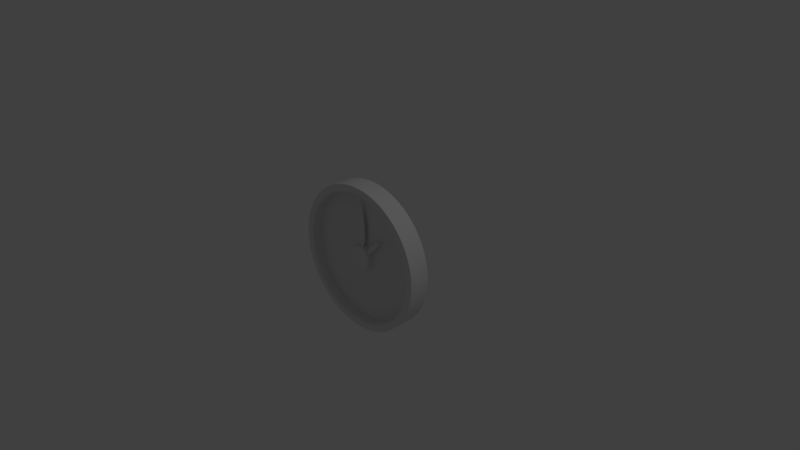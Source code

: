 # Source: laikrodis.blend  (saved by Blender 2.79.0; exported with 4.5.12 LTS)
import bpy
from mathutils import Matrix  # noqa: F401  (used for matrix-valued properties, if any)

bpy.ops.wm.read_factory_settings(use_empty=True)
scene = bpy.context.scene
scene.name = 'Scene'

# ---- collections
col_collection_1 = bpy.data.collections.new('Collection 1'); scene.collection.children.link(col_collection_1)

# ---- world
world_world = bpy.data.worlds.new('World'); scene.world = world_world
world_world.color = (0.05088, 0.05088, 0.05088)
world_world.use_sun_shadow = False
world_world.sun_shadow_jitter_overblur = 0.0
world_world.cycles.sampling_method = 'MANUAL'

# ---- cameras
cam_camera = bpy.data.cameras.new('Camera')
cam_camera.clip_end = 100.0
cam_camera.lens = 35.0
cam_camera.sensor_width = 32.0
cam_camera.sensor_height = 18.0
cam_camera.ortho_scale = 7.314
cam_camera.dof.focus_distance = 0.0

# ---- lights
light_lamp = bpy.data.lights.new('Lamp', 'POINT')
light_lamp.transmission_factor = 0.0
light_lamp.cutoff_distance = 30.0
light_lamp.energy = 100.0
light_lamp.shadow_buffer_clip_start = 1.001
light_lamp.shadow_soft_size = 0.1
light_lamp.shadow_maximum_resolution = 0.006
light_lamp.use_absolute_resolution = True

# ---- meshes
me_cube_001 = bpy.data.meshes.new('Cube.001')
me_cube_001.from_pydata([(-0.3431, -1.0, -1.0), (-1.0, -1.0, -0.03011), (-0.3431, 1.0, -1.0), (-1.0, 1.0, -0.03011), (0.3431, -1.0, -1.0), (1.0, -1.0, -0.03011), (0.3431, 1.0, -1.0), (1.0, 1.0, -0.03011), (0.0, 1.0, -1.0), (0.0, 1.0, 1.0), (0.0, -1.0, -1.0), (0.0, -1.0, 1.0), (-1.0, -1.0, -0.583), (-1.0, 1.0, -0.583), (1.0, 1.0, -0.583), (1.0, -1.0, -0.583), (0.0, -1.0, -0.1402), (0.0, 1.0, -0.1402)], [], [(12, 1, 3, 13), (17, 9, 7, 14), (14, 7, 5, 15), (16, 11, 1, 12), (8, 6, 4, 10), (9, 3, 1, 11), (7, 9, 11, 5), (2, 8, 10, 0), (15, 5, 11, 16), (13, 3, 9, 17), (2, 13, 17, 8), (4, 15, 16, 10), (10, 16, 12, 0), (6, 14, 15, 4), (8, 17, 14, 6), (0, 12, 13, 2)])
me_cube_001.use_remesh_preserve_volume = False
me_cube_001.use_remesh_preserve_attributes = False
me_cube_001.use_mirror_vertex_groups = False
me_cube_001.update()
me_cylinder_001 = bpy.data.meshes.new('Cylinder.001')
me_cylinder_001.from_pydata([(0.0, 1.0, -1.0), (0.0, 1.0, 1.0), (0.1951, 0.9808, -1.0), (0.1951, 0.9808, 1.0), (0.3827, 0.9239, -1.0), (0.3827, 0.9239, 1.0), (0.5556, 0.8315, -1.0), (0.5556, 0.8315, 1.0), (0.7071, 0.7071, -1.0), (0.7071, 0.7071, 1.0), (0.8315, 0.5556, -1.0), (0.8315, 0.5556, 1.0), (0.9239, 0.3827, -1.0), (0.9239, 0.3827, 1.0), (0.9808, 0.1951, -1.0), (0.9808, 0.1951, 1.0), (1.0, 7.55e-08, -1.0), (1.0, 7.55e-08, 1.0), (0.9808, -0.1951, -1.0), (0.9808, -0.1951, 1.0), (0.9239, -0.3827, -1.0), (0.9239, -0.3827, 1.0), (0.8315, -0.5556, -1.0), (0.8315, -0.5556, 1.0), (0.7071, -0.7071, -1.0), (0.7071, -0.7071, 1.0), (0.5556, -0.8315, -1.0), (0.5556, -0.8315, 1.0), (0.3827, -0.9239, -1.0), (0.3827, -0.9239, 1.0), (0.1951, -0.9808, -1.0), (0.1951, -0.9808, 1.0), (-3.258e-07, -1.0, -1.0), (-3.258e-07, -1.0, 1.0), (-0.1951, -0.9808, -1.0), (-0.1951, -0.9808, 1.0), (-0.3827, -0.9239, -1.0), (-0.3827, -0.9239, 1.0), (-0.5556, -0.8315, -1.0), (-0.5556, -0.8315, 1.0), (-0.7071, -0.7071, -1.0), (-0.7071, -0.7071, 1.0), (-0.8315, -0.5556, -1.0), (-0.8315, -0.5556, 1.0), (-0.9239, -0.3827, -1.0), (-0.9239, -0.3827, 1.0), (-0.9808, -0.1951, -1.0), (-0.9808, -0.1951, 1.0), (-1.0, 9.656e-07, -1.0), (-1.0, 9.656e-07, 1.0), (-0.9808, 0.1951, -1.0), (-0.9808, 0.1951, 1.0), (-0.9239, 0.3827, -1.0), (-0.9239, 0.3827, 1.0), (-0.8315, 0.5556, -1.0), (-0.8315, 0.5556, 1.0), (-0.7071, 0.7071, -1.0), (-0.7071, 0.7071, 1.0), (-0.5556, 0.8315, -1.0), (-0.5556, 0.8315, 1.0), (-0.3827, 0.9239, -1.0), (-0.3827, 0.9239, 1.0), (-0.1951, 0.9808, -1.0), (-0.1951, 0.9808, 1.0)], [], [(0, 1, 3, 2), (2, 3, 5, 4), (4, 5, 7, 6), (6, 7, 9, 8), (8, 9, 11, 10), (10, 11, 13, 12), (12, 13, 15, 14), (14, 15, 17, 16), (16, 17, 19, 18), (18, 19, 21, 20), (20, 21, 23, 22), (22, 23, 25, 24), (24, 25, 27, 26), (26, 27, 29, 28), (28, 29, 31, 30), (30, 31, 33, 32), (32, 33, 35, 34), (34, 35, 37, 36), (36, 37, 39, 38), (38, 39, 41, 40), (40, 41, 43, 42), (42, 43, 45, 44), (44, 45, 47, 46), (46, 47, 49, 48), (48, 49, 51, 50), (50, 51, 53, 52), (52, 53, 55, 54), (54, 55, 57, 56), (56, 57, 59, 58), (58, 59, 61, 60), (3, 1, 63, 61, 59, 57, 55, 53, 51, 49, 47, 45, 43, 41, 39, 37, 35, 33, 31, 29, 27, 25, 23, 21, 19, 17, 15, 13, 11, 9, 7, 5), (60, 61, 63, 62), (62, 63, 1, 0), (0, 2, 4, 6, 8, 10, 12, 14, 16, 18, 20, 22, 24, 26, 28, 30, 32, 34, 36, 38, 40, 42, 44, 46, 48, 50, 52, 54, 56, 58, 60, 62)])
_k = {(0, 2): 1.0, (1, 3): 1.0, (2, 4): 1.0, (3, 5): 1.0, (4, 6): 1.0, (5, 7): 1.0, (6, 8): 1.0, (7, 9): 1.0, (8, 10): 1.0, (9, 11): 1.0, (10, 12): 1.0, (11, 13): 1.0, (12, 14): 1.0, (13, 15): 1.0, (14, 16): 1.0, (15, 17): 1.0, (16, 18): 1.0, (17, 19): 1.0, (18, 20): 1.0, (19, 21): 1.0, (20, 22): 1.0, (21, 23): 1.0, (22, 24): 1.0, (23, 25): 1.0, (24, 26): 1.0, (25, 27): 1.0, (26, 28): 1.0, (27, 29): 1.0, (28, 30): 1.0, (29, 31): 1.0, (30, 32): 1.0, (31, 33): 1.0, (32, 34): 1.0, (33, 35): 1.0, (34, 36): 1.0, (35, 37): 1.0, (36, 38): 1.0, (37, 39): 1.0, (38, 40): 1.0, (39, 41): 1.0, (40, 42): 1.0, (41, 43): 1.0, (42, 44): 1.0, (43, 45): 1.0, (44, 46): 1.0, (45, 47): 1.0, (46, 48): 1.0, (47, 49): 1.0, (48, 50): 1.0, (49, 51): 1.0, (50, 52): 1.0, (51, 53): 1.0, (52, 54): 1.0, (53, 55): 1.0, (54, 56): 1.0, (55, 57): 1.0, (56, 58): 1.0, (57, 59): 1.0, (58, 60): 1.0, (59, 61): 1.0, (60, 62): 1.0, (61, 63): 1.0, (0, 62): 1.0, (1, 63): 1.0}
me_cylinder_001.attributes.new('crease_edge', 'FLOAT', 'EDGE').data.foreach_set('value', [_k.get((min(e.vertices), max(e.vertices)), 0.0) for e in me_cylinder_001.edges])
me_cylinder_001.use_remesh_preserve_volume = False
me_cylinder_001.use_remesh_preserve_attributes = False
me_cylinder_001.use_mirror_vertex_groups = False
me_cylinder_001.update()
me_cylinder = bpy.data.meshes.new('Cylinder')
me_cylinder.from_pydata([(0.08789, 0.8923, 0.795), (0.044, 0.8956, 0.795), (0.1316, 0.887, 0.795), (0.2603, 0.8581, 0.795), (0.2179, 0.8698, 0.795), (0.3021, 0.8442, 0.795), (0.4227, 0.7908, 0.795), (0.3834, 0.8106, 0.795), (0.461, 0.7691, 0.795), (0.5688, 0.6931, 0.795), (0.5341, 0.7202, 0.795), (0.6022, 0.6644, 0.795), (0.6931, 0.5688, 0.795), (0.6644, 0.6022, 0.795), (0.7202, 0.5341, 0.795), (0.7908, 0.4227, 0.795), (0.7691, 0.461, 0.795), (0.8106, 0.3834, 0.795), (0.8581, 0.2603, 0.795), (0.8442, 0.3021, 0.795), (0.8698, 0.2179, 0.795), (0.8923, 0.08789, 0.795), (0.887, 0.1316, 0.795), (0.8956, 0.044, 0.795), (0.8923, -0.08789, 0.795), (0.8956, -0.044, 0.795), (0.887, -0.1316, 0.795), (0.8581, -0.2603, 0.795), (0.8698, -0.2179, 0.795), (0.8442, -0.3021, 0.795), (0.7908, -0.4227, 0.795), (0.8106, -0.3834, 0.795), (0.7691, -0.461, 0.795), (0.6931, -0.5688, 0.795), (0.7202, -0.5341, 0.795), (0.6644, -0.6022, 0.795), (0.5688, -0.6931, 0.795), (0.6022, -0.6644, 0.795), (0.5341, -0.7202, 0.795), (0.4227, -0.7908, 0.795), (0.461, -0.7691, 0.795), (0.3834, -0.8106, 0.795), (0.2603, -0.8581, 0.795), (0.3021, -0.8442, 0.795), (0.2179, -0.8698, 0.795), (0.08789, -0.8923, 0.795), (0.1316, -0.887, 0.795), (0.044, -0.8956, 0.795), (-0.08789, -0.8923, 0.795), (-0.044, -0.8956, 0.795), (-0.1316, -0.887, 0.795), (-0.2603, -0.8581, 0.795), (-0.2179, -0.8698, 0.795), (-0.3021, -0.8442, 0.795), (-0.4227, -0.7908, 0.795), (-0.3834, -0.8106, 0.795), (-0.461, -0.7691, 0.795), (-0.5688, -0.6931, 0.795), (-0.5341, -0.7202, 0.795), (-0.6022, -0.6644, 0.795), (-0.6931, -0.5688, 0.795), (-0.6644, -0.6022, 0.795), (-0.7202, -0.5341, 0.795), (-0.7908, -0.4227, 0.795), (-0.7691, -0.461, 0.795), (-0.8106, -0.3834, 0.795), (-0.8581, -0.2603, 0.795), (-0.8443, -0.3021, 0.795), (-0.8698, -0.2179, 0.795), (-0.8923, -0.08789, 0.795), (-0.887, -0.1316, 0.795), (-0.8956, -0.044, 0.795), (-0.8923, 0.08789, 0.795), (-0.8956, 0.044, 0.795), (-0.887, 0.1316, 0.795), (-0.8581, 0.2603, 0.795), (-0.8698, 0.2179, 0.795), (-0.8442, 0.3021, 0.795), (-0.7908, 0.4227, 0.795), (-0.8106, 0.3834, 0.795), (-0.7691, 0.461, 0.795), (-0.6931, 0.5688, 0.795), (-0.7202, 0.5341, 0.795), (-0.6644, 0.6022, 0.795), (-0.5688, 0.6931, 0.795), (-0.6022, 0.6644, 0.795), (-0.5341, 0.7202, 0.795), (-0.4227, 0.7908, 0.795), (-0.461, 0.7691, 0.795), (-0.3834, 0.8106, 0.795), (-0.2603, 0.8581, 0.795), (-0.3021, 0.8443, 0.795), (-0.2179, 0.8698, 0.795), (-0.08789, 0.8923, 0.795), (-0.1316, 0.887, 0.795), (-0.044, 0.8956, 0.795), (1.054e-07, 2.695e-07, 0.3439), (0.05473, 0.5557, 0.3439), (0.1621, 0.5343, 0.3439), (0.2632, 0.4925, 0.3439), (0.3542, 0.4316, 0.3439), (0.4316, 0.3542, 0.3439), (0.4925, 0.2632, 0.3439), (0.5343, 0.1621, 0.3439), (0.5557, 0.05473, 0.3439), (0.5557, -0.05473, 0.3439), (0.5343, -0.1621, 0.3439), (0.4925, -0.2632, 0.3439), (0.4316, -0.3542, 0.3439), (0.3542, -0.4316, 0.3439), (0.2632, -0.4925, 0.3439), (0.1621, -0.5343, 0.3439), (0.05473, -0.5557, 0.3439), (-0.05473, -0.5557, 0.3439), (-0.1621, -0.5343, 0.3439), (-0.2632, -0.4925, 0.3439), (-0.3542, -0.4316, 0.3439), (-0.4316, -0.3542, 0.3439), (-0.4925, -0.2632, 0.3439), (-0.5343, -0.1621, 0.3439), (-0.5557, -0.05473, 0.3439), (-0.5557, 0.05473, 0.3439), (-0.5343, 0.1621, 0.3439), (-0.4925, 0.2632, 0.3439), (-0.4316, 0.3542, 0.3439), (-0.3542, 0.4316, 0.3439), (-0.2632, 0.4925, 0.3439), (-0.1621, 0.5343, 0.3439), (-0.05473, 0.5557, 0.3439), (2.386e-07, 0.6711, 0.3439), (0.1309, 0.6583, 0.3439), (0.2568, 0.6201, 0.3439), (0.3729, 0.558, 0.3439), (0.4746, 0.4746, 0.3439), (0.558, 0.3729, 0.3439), (0.6201, 0.2568, 0.3439), (0.6583, 0.1309, 0.3439), (0.6711, 1.254e-07, 0.3439), (0.6583, -0.1309, 0.3439), (0.6201, -0.2568, 0.3439), (0.558, -0.3729, 0.3439), (0.4746, -0.4746, 0.3439), (0.3729, -0.558, 0.3439), (0.2568, -0.6201, 0.3439), (0.1309, -0.6583, 0.3439), (-1.932e-07, -0.6711, 0.3439), (-0.1309, -0.6583, 0.3439), (-0.2568, -0.6201, 0.3439), (-0.3729, -0.558, 0.3439), (-0.4746, -0.4746, 0.3439), (-0.558, -0.3729, 0.3439), (-0.6201, -0.2568, 0.3439), (-0.6583, -0.1309, 0.3439), (-0.6711, 7.236e-07, 0.3439), (-0.6583, 0.1309, 0.3439), (-0.6201, 0.2568, 0.3439), (-0.558, 0.3729, 0.3439), (-0.4746, 0.4746, 0.3439), (-0.3729, 0.558, 0.3439), (-0.2568, 0.6201, 0.3439), (-0.1309, 0.6583, 0.3439), (0.044, 0.8956, 0.3439), (0.08789, 0.8923, 0.3439), (0.1316, 0.887, 0.3439), (2.126e-07, 0.8967, 0.795), (0.1749, 0.8794, 0.795), (0.2179, 0.8698, 0.3439), (0.2603, 0.8581, 0.3439), (0.3021, 0.8442, 0.3439), (0.3431, 0.8284, 0.795), (0.3834, 0.8106, 0.3439), (0.4227, 0.7908, 0.3439), (0.461, 0.7691, 0.3439), (0.4982, 0.7456, 0.795), (0.5341, 0.7202, 0.3439), (0.5688, 0.6931, 0.3439), (0.6022, 0.6644, 0.3439), (0.634, 0.634, 0.795), (0.6644, 0.6022, 0.3439), (0.6931, 0.5688, 0.3439), (0.7202, 0.5341, 0.3439), (0.7456, 0.4982, 0.795), (0.7691, 0.461, 0.3439), (0.7908, 0.4227, 0.3439), (0.8106, 0.3834, 0.3439), (0.8284, 0.3431, 0.795), (0.8442, 0.3021, 0.3439), (0.8581, 0.2603, 0.3439), (0.8698, 0.2179, 0.3439), (0.8794, 0.1749, 0.795), (0.887, 0.1316, 0.3439), (0.8923, 0.08789, 0.3439), (0.8956, 0.044, 0.3439), (0.8967, 8.008e-08, 0.795), (0.8956, -0.044, 0.3439), (0.8923, -0.08789, 0.3439), (0.887, -0.1316, 0.3439), (0.8794, -0.1749, 0.795), (0.8698, -0.2179, 0.3439), (0.8581, -0.2603, 0.3439), (0.8442, -0.3021, 0.3439), (0.8284, -0.3431, 0.795), (0.8106, -0.3834, 0.3439), (0.7908, -0.4227, 0.3439), (0.7691, -0.461, 0.3439), (0.7456, -0.4982, 0.795), (0.7202, -0.5341, 0.3439), (0.6931, -0.5688, 0.3439), (0.6644, -0.6022, 0.3439), (0.634, -0.634, 0.795), (0.6022, -0.6644, 0.3439), (0.5688, -0.6931, 0.3439), (0.5341, -0.7202, 0.3439), (0.4982, -0.7456, 0.795), (0.461, -0.7691, 0.3439), (0.4227, -0.7908, 0.3439), (0.3834, -0.8106, 0.3439), (0.3431, -0.8284, 0.795), (0.3021, -0.8442, 0.3439), (0.2603, -0.8581, 0.3439), (0.2179, -0.8698, 0.3439), (0.1749, -0.8794, 0.795), (0.1316, -0.887, 0.3439), (0.08789, -0.8923, 0.3439), (0.044, -0.8956, 0.3439), (-2.924e-07, -0.8967, 0.795), (-0.044, -0.8956, 0.3439), (-0.08789, -0.8923, 0.3439), (-0.1316, -0.887, 0.3439), (-0.1749, -0.8794, 0.795), (-0.2179, -0.8698, 0.3439), (-0.2603, -0.8581, 0.3439), (-0.3021, -0.8442, 0.3439), (-0.3431, -0.8284, 0.795), (-0.3834, -0.8106, 0.3439), (-0.4227, -0.7908, 0.3439), (-0.461, -0.7691, 0.3439), (-0.4982, -0.7456, 0.795), (-0.5341, -0.7202, 0.3439), (-0.5688, -0.6931, 0.3439), (-0.6022, -0.6644, 0.3439), (-0.634, -0.634, 0.795), (-0.6644, -0.6022, 0.3439), (-0.6931, -0.5688, 0.3439), (-0.7202, -0.5341, 0.3439), (-0.7456, -0.4982, 0.795), (-0.7691, -0.461, 0.3439), (-0.7908, -0.4227, 0.3439), (-0.8106, -0.3834, 0.3439), (-0.8284, -0.3431, 0.795), (-0.8443, -0.3021, 0.3439), (-0.8581, -0.2603, 0.3439), (-0.8698, -0.2179, 0.3439), (-0.8794, -0.1749, 0.795), (-0.887, -0.1316, 0.3439), (-0.8923, -0.08789, 0.3439), (-0.8956, -0.044, 0.3439), (-0.8967, 8.748e-07, 0.795), (-0.8956, 0.044, 0.3439), (-0.8923, 0.08789, 0.3439), (-0.887, 0.1316, 0.3439), (-0.8794, 0.1749, 0.795), (-0.8698, 0.2179, 0.3439), (-0.8581, 0.2603, 0.3439), (-0.8442, 0.3021, 0.3439), (-0.8284, 0.3431, 0.795), (-0.8106, 0.3834, 0.3439), (-0.7908, 0.4227, 0.3439), (-0.7691, 0.461, 0.3439), (-0.7456, 0.4982, 0.795), (-0.7202, 0.5341, 0.3439), (-0.6931, 0.5688, 0.3439), (-0.6644, 0.6022, 0.3439), (-0.634, 0.634, 0.795), (-0.6022, 0.6644, 0.3439), (-0.5688, 0.6931, 0.3439), (-0.5341, 0.7202, 0.3439), (-0.4982, 0.7456, 0.795), (-0.461, 0.7691, 0.3439), (-0.4227, 0.7908, 0.3439), (-0.3834, 0.8106, 0.3439), (-0.3431, 0.8284, 0.795), (-0.3021, 0.8443, 0.3439), (-0.2603, 0.8581, 0.3439), (-0.2179, 0.8698, 0.3439), (-0.1749, 0.8794, 0.795), (-0.1316, 0.887, 0.3439), (-0.08789, 0.8923, 0.3439), (-0.044, 0.8956, 0.3439), (2.121e-07, 0.8967, 0.3439), (0.1749, 0.8794, 0.3439), (0.3431, 0.8284, 0.3439), (0.4982, 0.7456, 0.3439), (0.634, 0.634, 0.3439), (0.7456, 0.4982, 0.3439), (0.8284, 0.3431, 0.3439), (0.8794, 0.1749, 0.3439), (0.8967, 7.89e-08, 0.3439), (0.8794, -0.1749, 0.3439), (0.8284, -0.3431, 0.3439), (0.7456, -0.4982, 0.3439), (0.634, -0.634, 0.3439), (0.4982, -0.7456, 0.3439), (0.3431, -0.8284, 0.3439), (0.1749, -0.8794, 0.3439), (-2.926e-07, -0.8967, 0.3439), (-0.1749, -0.8794, 0.3439), (-0.3431, -0.8284, 0.3439), (-0.4982, -0.7456, 0.3439), (-0.634, -0.634, 0.3439), (-0.7456, -0.4982, 0.3439), (-0.8284, -0.3431, 0.3439), (-0.8794, -0.1749, 0.3439), (-0.8967, 8.771e-07, 0.3439), (-0.8794, 0.1749, 0.3439), (-0.8284, 0.3431, 0.3439), (-0.7456, 0.4982, 0.3439), (-0.634, 0.634, 0.3439), (-0.4982, 0.7456, 0.3439), (-0.3431, 0.8284, 0.3439), (-0.1749, 0.8794, 0.3439), (0.09743, 0.9892, 0.3305), (0.04877, 0.9928, 0.3305), (0.09743, 0.9892, 0.6652), (0.1458, 0.9832, 0.3305), (0.09743, 0.9892, -0.004316), (0.04877, 0.9928, -0.004316), (0.04877, 0.9928, 0.6652), (0.1458, 0.9832, 0.6652), (0.1458, 0.9832, -0.004316), (0.2885, 0.9512, 0.3305), (0.2415, 0.9642, 0.3305), (0.2885, 0.9512, 0.6652), (0.3349, 0.9359, 0.3305), (0.2885, 0.9512, -0.004316), (0.2415, 0.9642, -0.004316), (0.2415, 0.9642, 0.6652), (0.3349, 0.9359, 0.6652), (0.3349, 0.9359, -0.004316), (0.4686, 0.8766, 0.3305), (0.425, 0.8986, 0.3305), (0.4686, 0.8766, 0.6652), (0.511, 0.8526, 0.3305), (0.4686, 0.8766, -0.004316), (0.425, 0.8986, -0.004316), (0.425, 0.8986, 0.6652), (0.511, 0.8526, 0.6652), (0.511, 0.8526, -0.004316), (0.6306, 0.7684, 0.3305), (0.5921, 0.7984, 0.3305), (0.6306, 0.7684, 0.6652), (0.6675, 0.7365, 0.3305), (0.6306, 0.7684, -0.004316), (0.5921, 0.7984, -0.004316), (0.5921, 0.7984, 0.6652), (0.6675, 0.7365, 0.6652), (0.6675, 0.7365, -0.004316), (0.7684, 0.6306, 0.3305), (0.7365, 0.6675, 0.3305), (0.7684, 0.6306, 0.6652), (0.7984, 0.5921, 0.3305), (0.7684, 0.6306, -0.004316), (0.7365, 0.6675, -0.004316), (0.7365, 0.6675, 0.6652), (0.7984, 0.5921, 0.6652), (0.7984, 0.5921, -0.004316), (0.8766, 0.4686, 0.3305), (0.8526, 0.511, 0.3305), (0.8766, 0.4686, 0.6652), (0.8986, 0.425, 0.3305), (0.8766, 0.4686, -0.004316), (0.8526, 0.511, -0.004316), (0.8526, 0.511, 0.6652), (0.8986, 0.425, 0.6652), (0.8986, 0.425, -0.004316), (0.9512, 0.2885, 0.3305), (0.9359, 0.3349, 0.3305), (0.9512, 0.2885, 0.6652), (0.9642, 0.2415, 0.3305), (0.9512, 0.2885, -0.004316), (0.9359, 0.3349, -0.004316), (0.9359, 0.3349, 0.6652), (0.9642, 0.2415, 0.6652), (0.9642, 0.2415, -0.004316), (0.9892, 0.09743, 0.3305), (0.9832, 0.1458, 0.3305), (0.9892, 0.09743, 0.6652), (0.9928, 0.04877, 0.3305), (0.9892, 0.09743, -0.004316), (0.9832, 0.1458, -0.004316), (0.9832, 0.1458, 0.6652), (0.9928, 0.04877, 0.6652), (0.9928, 0.04877, -0.004316), (0.9892, -0.09743, 0.3305), (0.9928, -0.04877, 0.3305), (0.9892, -0.09743, 0.6652), (0.9832, -0.1458, 0.3305), (0.9892, -0.09743, -0.004316), (0.9928, -0.04877, -0.004316), (0.9928, -0.04877, 0.6652), (0.9832, -0.1458, 0.6652), (0.9832, -0.1458, -0.004316), (0.9512, -0.2885, 0.3305), (0.9642, -0.2415, 0.3305), (0.9512, -0.2885, 0.6652), (0.9359, -0.3349, 0.3305), (0.9512, -0.2885, -0.004316), (0.9642, -0.2415, -0.004316), (0.9642, -0.2415, 0.6652), (0.9359, -0.3349, 0.6652), (0.9359, -0.3349, -0.004316), (0.8766, -0.4686, 0.3305), (0.8986, -0.425, 0.3305), (0.8766, -0.4686, 0.6652), (0.8526, -0.511, 0.3305), (0.8766, -0.4686, -0.004316), (0.8986, -0.425, -0.004316), (0.8986, -0.425, 0.6652), (0.8526, -0.511, 0.6652), (0.8526, -0.511, -0.004316), (0.7684, -0.6306, 0.3305), (0.7984, -0.5921, 0.3305), (0.7684, -0.6306, 0.6652), (0.7365, -0.6675, 0.3305), (0.7684, -0.6306, -0.004316), (0.7984, -0.5921, -0.004316), (0.7984, -0.5921, 0.6652), (0.7365, -0.6675, 0.6652), (0.7365, -0.6675, -0.004316), (0.6306, -0.7684, 0.3305), (0.6675, -0.7365, 0.3305), (0.6306, -0.7684, 0.6652), (0.5921, -0.7984, 0.3305), (0.6306, -0.7684, -0.004316), (0.6675, -0.7365, -0.004316), (0.6675, -0.7365, 0.6652), (0.5921, -0.7984, 0.6652), (0.5921, -0.7984, -0.004316), (0.4686, -0.8766, 0.3305), (0.511, -0.8526, 0.3305), (0.4686, -0.8766, 0.6652), (0.425, -0.8986, 0.3305), (0.4686, -0.8766, -0.004316), (0.511, -0.8526, -0.004316), (0.511, -0.8526, 0.6652), (0.425, -0.8986, 0.6652), (0.425, -0.8986, -0.004316), (0.2885, -0.9512, 0.3305), (0.3349, -0.9359, 0.3305), (0.2885, -0.9512, 0.6652), (0.2415, -0.9642, 0.3305), (0.2885, -0.9512, -0.004316), (0.3349, -0.9359, -0.004316), (0.3349, -0.9359, 0.6652), (0.2415, -0.9642, 0.6652), (0.2415, -0.9642, -0.004316), (0.09743, -0.9892, 0.3305), (0.1458, -0.9832, 0.3305), (0.09743, -0.9892, 0.6652), (0.04877, -0.9928, 0.3305), (0.09743, -0.9892, -0.004316), (0.1458, -0.9832, -0.004316), (0.1458, -0.9832, 0.6652), (0.04877, -0.9928, 0.6652), (0.04877, -0.9928, -0.004316), (-0.09743, -0.9892, 0.3305), (-0.04877, -0.9928, 0.3305), (-0.09743, -0.9892, 0.6652), (-0.1458, -0.9832, 0.3305), (-0.09743, -0.9892, -0.004316), (-0.04877, -0.9928, -0.004316), (-0.04877, -0.9928, 0.6652), (-0.1458, -0.9832, 0.6652), (-0.1458, -0.9832, -0.004316), (-0.2885, -0.9512, 0.3305), (-0.2415, -0.9642, 0.3305), (-0.2885, -0.9512, 0.6652), (-0.3349, -0.9359, 0.3305), (-0.2885, -0.9512, -0.004316), (-0.2415, -0.9642, -0.004316), (-0.2415, -0.9642, 0.6652), (-0.3349, -0.9359, 0.6652), (-0.3349, -0.9359, -0.004316), (-0.4686, -0.8766, 0.3305), (-0.425, -0.8986, 0.3305), (-0.4686, -0.8766, 0.6652), (-0.511, -0.8526, 0.3305), (-0.4686, -0.8766, -0.004316), (-0.425, -0.8986, -0.004316), (-0.425, -0.8986, 0.6652), (-0.511, -0.8526, 0.6652), (-0.511, -0.8526, -0.004316), (-0.6306, -0.7684, 0.3305), (-0.5921, -0.7984, 0.3305), (-0.6306, -0.7684, 0.6652), (-0.6675, -0.7365, 0.3305), (-0.6306, -0.7684, -0.004316), (-0.5921, -0.7984, -0.004316), (-0.5921, -0.7984, 0.6652), (-0.6675, -0.7365, 0.6652), (-0.6675, -0.7365, -0.004316), (-0.7684, -0.6306, 0.3305), (-0.7365, -0.6675, 0.3305), (-0.7684, -0.6306, 0.6652), (-0.7984, -0.5921, 0.3305), (-0.7684, -0.6306, -0.004316), (-0.7365, -0.6675, -0.004316), (-0.7365, -0.6675, 0.6652), (-0.7984, -0.5921, 0.6652), (-0.7984, -0.5921, -0.004316), (-0.8766, -0.4686, 0.3305), (-0.8526, -0.511, 0.3305), (-0.8766, -0.4686, 0.6652), (-0.8986, -0.425, 0.3305), (-0.8766, -0.4686, -0.004316), (-0.8526, -0.511, -0.004316), (-0.8526, -0.511, 0.6652), (-0.8986, -0.425, 0.6652), (-0.8986, -0.425, -0.004316), (-0.9512, -0.2885, 0.3305), (-0.9359, -0.3349, 0.3305), (-0.9512, -0.2885, 0.6652), (-0.9642, -0.2415, 0.3305), (-0.9512, -0.2885, -0.004316), (-0.9359, -0.3349, -0.004316), (-0.9359, -0.3349, 0.6652), (-0.9642, -0.2415, 0.6652), (-0.9642, -0.2415, -0.004316), (-0.9892, -0.09743, 0.3305), (-0.9832, -0.1458, 0.3305), (-0.9892, -0.09743, 0.6652), (-0.9928, -0.04877, 0.3305), (-0.9892, -0.09743, -0.004316), (-0.9832, -0.1458, -0.004316), (-0.9832, -0.1458, 0.6652), (-0.9928, -0.04877, 0.6652), (-0.9928, -0.04877, -0.004316), (-0.9892, 0.09743, 0.3305), (-0.9928, 0.04877, 0.3305), (-0.9892, 0.09743, 0.6652), (-0.9832, 0.1459, 0.3305), (-0.9892, 0.09743, -0.004316), (-0.9928, 0.04877, -0.004316), (-0.9928, 0.04877, 0.6652), (-0.9832, 0.1459, 0.6652), (-0.9832, 0.1459, -0.004316), (-0.9512, 0.2885, 0.3305), (-0.9642, 0.2415, 0.3305), (-0.9512, 0.2885, 0.6652), (-0.9359, 0.3349, 0.3305), (-0.9512, 0.2885, -0.004316), (-0.9642, 0.2415, -0.004316), (-0.9642, 0.2415, 0.6652), (-0.9359, 0.3349, 0.6652), (-0.9359, 0.3349, -0.004316), (-0.8766, 0.4686, 0.3305), (-0.8986, 0.425, 0.3305), (-0.8766, 0.4686, 0.6652), (-0.8526, 0.511, 0.3305), (-0.8766, 0.4686, -0.004316), (-0.8986, 0.425, -0.004316), (-0.8986, 0.425, 0.6652), (-0.8526, 0.511, 0.6652), (-0.8526, 0.511, -0.004316), (-0.7684, 0.6306, 0.3305), (-0.7984, 0.5921, 0.3305), (-0.7684, 0.6306, 0.6652), (-0.7365, 0.6675, 0.3305), (-0.7684, 0.6306, -0.004316), (-0.7984, 0.5921, -0.004316), (-0.7984, 0.5921, 0.6652), (-0.7365, 0.6675, 0.6652), (-0.7365, 0.6675, -0.004316), (-0.6306, 0.7684, 0.3305), (-0.6675, 0.7365, 0.3305), (-0.6306, 0.7684, 0.6652), (-0.5921, 0.7984, 0.3305), (-0.6306, 0.7684, -0.004316), (-0.6675, 0.7365, -0.004316), (-0.6675, 0.7365, 0.6652), (-0.5921, 0.7984, 0.6652), (-0.5921, 0.7984, -0.004316), (-0.4686, 0.8766, 0.3305), (-0.511, 0.8526, 0.3305), (-0.4686, 0.8766, 0.6652), (-0.425, 0.8986, 0.3305), (-0.4686, 0.8766, -0.004316), (-0.511, 0.8526, -0.004316), (-0.511, 0.8526, 0.6652), (-0.425, 0.8986, 0.6652), (-0.425, 0.8986, -0.004316), (-0.2885, 0.9512, 0.3305), (-0.3349, 0.9359, 0.3305), (-0.2885, 0.9512, 0.6652), (-0.2415, 0.9642, 0.3305), (-0.2885, 0.9512, -0.004316), (-0.3349, 0.9359, -0.004316), (-0.3349, 0.9359, 0.6652), (-0.2415, 0.9642, 0.6652), (-0.2415, 0.9642, -0.004316), (-0.09743, 0.9892, 0.3305), (-0.1458, 0.9832, 0.3305), (-0.09743, 0.9892, 0.6652), (-0.04877, 0.9928, 0.3305), (-0.09743, 0.9892, -0.004316), (-0.1458, 0.9832, -0.004316), (-0.1458, 0.9832, 0.6652), (-0.04877, 0.9928, 0.6652), (-0.04877, 0.9928, -0.004316), (1.168e-07, 2.864e-07, -0.3391), (0.06067, 0.616, -0.3391), (0.1797, 0.5923, -0.3391), (0.2918, 0.5459, -0.3391), (0.3927, 0.4785, -0.3391), (0.4785, 0.3927, -0.3391), (0.5459, 0.2918, -0.3391), (0.5923, 0.1797, -0.3391), (0.616, 0.06067, -0.3391), (0.616, -0.06067, -0.3391), (0.5923, -0.1797, -0.3391), (0.5459, -0.2918, -0.3391), (0.4785, -0.3927, -0.3391), (0.3927, -0.4785, -0.3391), (0.2918, -0.5459, -0.3391), (0.1797, -0.5923, -0.3391), (0.06067, -0.616, -0.3391), (-0.06067, -0.616, -0.3391), (-0.1797, -0.5923, -0.3391), (-0.2918, -0.5459, -0.3391), (-0.3927, -0.4785, -0.3391), (-0.4785, -0.3927, -0.3391), (-0.5459, -0.2918, -0.3391), (-0.5923, -0.1797, -0.3391), (-0.616, -0.06067, -0.3391), (-0.616, 0.06067, -0.3391), (-0.5923, 0.1797, -0.3391), (-0.5459, 0.2918, -0.3391), (-0.4785, 0.3927, -0.3391), (-0.3927, 0.4785, -0.3391), (-0.2918, 0.5459, -0.3391), (-0.1797, 0.5923, -0.3391), (-0.06067, 0.616, -0.3391), (2.645e-07, 0.744, -0.3391), (0.1451, 0.7297, -0.3391), (0.2847, 0.6874, -0.3391), (0.4133, 0.6186, -0.3391), (0.5261, 0.5261, -0.3391), (0.6186, 0.4133, -0.3391), (0.6874, 0.2847, -0.3391), (0.7297, 0.1451, -0.3391), (0.744, 1.285e-07, -0.3391), (0.7297, -0.1451, -0.3391), (0.6874, -0.2847, -0.3391), (0.6186, -0.4133, -0.3391), (0.5261, -0.5261, -0.3391), (0.4133, -0.6186, -0.3391), (0.2847, -0.6874, -0.3391), (0.1451, -0.7297, -0.3391), (-2.142e-07, -0.744, -0.3391), (-0.1451, -0.7297, -0.3391), (-0.2847, -0.6874, -0.3391), (-0.4133, -0.6186, -0.3391), (-0.5261, -0.5261, -0.3391), (-0.6186, -0.4133, -0.3391), (-0.6874, -0.2847, -0.3391), (-0.7297, -0.1451, -0.3391), (-0.744, 7.916e-07, -0.3391), (-0.7297, 0.1451, -0.3391), (-0.6874, 0.2847, -0.3391), (-0.6186, 0.4133, -0.3391), (-0.5261, 0.5261, -0.3391), (-0.4133, 0.6186, -0.3391), (-0.2847, 0.6874, -0.3391), (-0.1451, 0.7297, -0.3391), (0.04877, 0.9928, -0.3391), (0.09743, 0.9892, -0.3391), (0.1458, 0.9832, -0.3391), (0.1458, 0.9832, 1.0), (0.09743, 0.9892, 1.0), (0.04877, 0.9928, 1.0), (2.356e-07, 0.994, -0.004316), (2.354e-07, 0.994, 0.3305), (2.356e-07, 0.994, 0.6652), (0.1939, 0.9749, 0.6652), (0.1939, 0.9749, 0.3305), (0.1939, 0.9749, -0.004316), (0.2415, 0.9642, -0.3391), (0.2885, 0.9512, -0.3391), (0.3349, 0.9359, -0.3391), (0.3349, 0.9359, 1.0), (0.2885, 0.9512, 1.0), (0.2415, 0.9642, 1.0), (0.3804, 0.9183, 0.6652), (0.3804, 0.9183, 0.3305), (0.3804, 0.9183, -0.004316), (0.425, 0.8986, -0.3391), (0.4686, 0.8766, -0.3391), (0.511, 0.8526, -0.3391), (0.511, 0.8526, 1.0), (0.4686, 0.8766, 1.0), (0.425, 0.8986, 1.0), (0.5522, 0.8265, 0.6652), (0.5522, 0.8265, 0.3305), (0.5522, 0.8265, -0.004316), (0.5921, 0.7984, -0.3391), (0.6306, 0.7684, -0.3391), (0.6675, 0.7365, -0.3391), (0.6675, 0.7365, 1.0), (0.6306, 0.7684, 1.0), (0.5921, 0.7984, 1.0), (0.7029, 0.7029, 0.6652), (0.7029, 0.7029, 0.3305), (0.7029, 0.7029, -0.004316), (0.7365, 0.6675, -0.3391), (0.7684, 0.6306, -0.3391), (0.7984, 0.5921, -0.3391), (0.7984, 0.5921, 1.0), (0.7684, 0.6306, 1.0), (0.7365, 0.6675, 1.0), (0.8265, 0.5522, 0.6652), (0.8265, 0.5522, 0.3305), (0.8265, 0.5522, -0.004316), (0.8526, 0.511, -0.3391), (0.8766, 0.4686, -0.3391), (0.8986, 0.425, -0.3391), (0.8986, 0.425, 1.0), (0.8766, 0.4686, 1.0), (0.8526, 0.511, 1.0), (0.9183, 0.3804, 0.6652), (0.9183, 0.3804, 0.3305), (0.9183, 0.3804, -0.004316), (0.9359, 0.3349, -0.3391), (0.9512, 0.2885, -0.3391), (0.9642, 0.2415, -0.3391), (0.9642, 0.2415, 1.0), (0.9512, 0.2885, 1.0), (0.9359, 0.3349, 1.0), (0.9749, 0.1939, 0.6652), (0.9749, 0.1939, 0.3305), (0.9749, 0.1939, -0.004316), (0.9832, 0.1458, -0.3391), (0.9892, 0.09743, -0.3391), (0.9928, 0.04877, -0.3391), (0.9928, 0.04877, 1.0), (0.9892, 0.09743, 1.0), (0.9832, 0.1458, 1.0), (0.994, 7.823e-08, 0.6652), (0.994, 7.963e-08, 0.3305), (0.994, 7.916e-08, -0.004316), (0.9928, -0.04877, -0.3391), (0.9892, -0.09743, -0.3391), (0.9832, -0.1458, -0.3391), (0.9832, -0.1458, 1.0), (0.9892, -0.09743, 1.0), (0.9928, -0.04877, 1.0), (0.9749, -0.1939, 0.6652), (0.9749, -0.1939, 0.3305), (0.9749, -0.1939, -0.004316), (0.9642, -0.2415, -0.3391), (0.9512, -0.2885, -0.3391), (0.9359, -0.3349, -0.3391), (0.9359, -0.3349, 1.0), (0.9512, -0.2885, 1.0), (0.9642, -0.2415, 1.0), (0.9183, -0.3804, 0.6652), (0.9183, -0.3804, 0.3305), (0.9183, -0.3804, -0.004316), (0.8986, -0.425, -0.3391), (0.8766, -0.4686, -0.3391), (0.8526, -0.511, -0.3391), (0.8526, -0.511, 1.0), (0.8766, -0.4686, 1.0), (0.8986, -0.425, 1.0), (0.8265, -0.5522, 0.6652), (0.8265, -0.5522, 0.3305), (0.8265, -0.5522, -0.004316), (0.7984, -0.5921, -0.3391), (0.7684, -0.6306, -0.3391), (0.7365, -0.6675, -0.3391), (0.7365, -0.6675, 1.0), (0.7684, -0.6306, 1.0), (0.7984, -0.5921, 1.0), (0.7029, -0.7029, 0.6652), (0.7029, -0.7029, 0.3305), (0.7029, -0.7029, -0.004316), (0.6675, -0.7365, -0.3391), (0.6306, -0.7684, -0.3391), (0.5921, -0.7984, -0.3391), (0.5921, -0.7984, 1.0), (0.6306, -0.7684, 1.0), (0.6675, -0.7365, 1.0), (0.5522, -0.8265, 0.6652), (0.5522, -0.8265, 0.3305), (0.5522, -0.8265, -0.004316), (0.511, -0.8526, -0.3391), (0.4686, -0.8766, -0.3391), (0.425, -0.8986, -0.3391), (0.425, -0.8986, 1.0), (0.4686, -0.8766, 1.0), (0.511, -0.8526, 1.0), (0.3804, -0.9183, 0.6652), (0.3804, -0.9183, 0.3305), (0.3804, -0.9183, -0.004316), (0.3349, -0.9359, -0.3391), (0.2885, -0.9512, -0.3391), (0.2415, -0.9642, -0.3391), (0.2415, -0.9642, 1.0), (0.2885, -0.9512, 1.0), (0.3349, -0.9359, 1.0), (0.1939, -0.9749, 0.6652), (0.1939, -0.9749, 0.3305), (0.1939, -0.9749, -0.004316), (0.1458, -0.9832, -0.3391), (0.09743, -0.9892, -0.3391), (0.04877, -0.9928, -0.3391), (0.04877, -0.9928, 1.0), (0.09743, -0.9892, 1.0), (0.1458, -0.9832, 1.0), (-3.25e-07, -0.994, 0.6652), (-3.243e-07, -0.994, 0.3305), (-3.241e-07, -0.994, -0.004316), (-0.04877, -0.9928, -0.3391), (-0.09743, -0.9892, -0.3391), (-0.1458, -0.9832, -0.3391), (-0.1458, -0.9832, 1.0), (-0.09743, -0.9892, 1.0), (-0.04877, -0.9928, 1.0), (-0.1939, -0.9749, 0.6652), (-0.1939, -0.9749, 0.3305), (-0.1939, -0.9749, -0.004316), (-0.2415, -0.9642, -0.3391), (-0.2885, -0.9512, -0.3391), (-0.3349, -0.9359, -0.3391), (-0.3349, -0.9359, 1.0), (-0.2885, -0.9512, 1.0), (-0.2415, -0.9642, 1.0), (-0.3804, -0.9183, 0.6652), (-0.3804, -0.9183, 0.3305), (-0.3804, -0.9183, -0.004316), (-0.425, -0.8986, -0.3391), (-0.4686, -0.8766, -0.3391), (-0.511, -0.8526, -0.3391), (-0.511, -0.8526, 1.0), (-0.4686, -0.8766, 1.0), (-0.425, -0.8986, 1.0), (-0.5522, -0.8265, 0.6652), (-0.5522, -0.8265, 0.3305), (-0.5522, -0.8265, -0.004316), (-0.5921, -0.7984, -0.3391), (-0.6306, -0.7684, -0.3391), (-0.6675, -0.7365, -0.3391), (-0.6675, -0.7365, 1.0), (-0.6306, -0.7684, 1.0), (-0.5921, -0.7984, 1.0), (-0.7029, -0.7029, 0.6652), (-0.7029, -0.7029, 0.3305), (-0.7029, -0.7029, -0.004316), (-0.7365, -0.6675, -0.3391), (-0.7684, -0.6306, -0.3391), (-0.7984, -0.5921, -0.3391), (-0.7984, -0.5921, 1.0), (-0.7684, -0.6306, 1.0), (-0.7365, -0.6675, 1.0), (-0.8265, -0.5522, 0.6652), (-0.8265, -0.5522, 0.3305), (-0.8265, -0.5522, -0.004316), (-0.8526, -0.511, -0.3391), (-0.8766, -0.4686, -0.3391), (-0.8986, -0.425, -0.3391), (-0.8986, -0.425, 1.0), (-0.8766, -0.4686, 1.0), (-0.8526, -0.511, 1.0), (-0.9183, -0.3804, 0.6652), (-0.9183, -0.3804, 0.3305), (-0.9183, -0.3804, -0.004316), (-0.9359, -0.3349, -0.3391), (-0.9512, -0.2885, -0.3391), (-0.9642, -0.2415, -0.3391), (-0.9642, -0.2415, 1.0), (-0.9512, -0.2885, 1.0), (-0.9359, -0.3349, 1.0), (-0.9749, -0.1939, 0.6652), (-0.9749, -0.1939, 0.3305), (-0.9749, -0.1939, -0.004316), (-0.9832, -0.1458, -0.3391), (-0.9892, -0.09743, -0.3391), (-0.9928, -0.04877, -0.3391), (-0.9928, -0.04877, 1.0), (-0.9892, -0.09743, 1.0), (-0.9832, -0.1458, 1.0), (-0.994, 9.602e-07, 0.6652), (-0.994, 9.614e-07, 0.3305), (-0.994, 9.639e-07, -0.004316), (-0.9928, 0.04877, -0.3391), (-0.9892, 0.09743, -0.3391), (-0.9832, 0.1459, -0.3391), (-0.9832, 0.1459, 1.0), (-0.9892, 0.09743, 1.0), (-0.9928, 0.04877, 1.0), (-0.9749, 0.1939, 0.6652), (-0.9749, 0.1939, 0.3305), (-0.9749, 0.1939, -0.004316), (-0.9642, 0.2415, -0.3391), (-0.9512, 0.2885, -0.3391), (-0.9359, 0.3349, -0.3391), (-0.9359, 0.3349, 1.0), (-0.9512, 0.2885, 1.0), (-0.9642, 0.2415, 1.0), (-0.9183, 0.3804, 0.6652), (-0.9183, 0.3804, 0.3305), (-0.9183, 0.3804, -0.004316), (-0.8986, 0.425, -0.3391), (-0.8766, 0.4686, -0.3391), (-0.8526, 0.511, -0.3391), (-0.8526, 0.511, 1.0), (-0.8766, 0.4686, 1.0), (-0.8986, 0.425, 1.0), (-0.8265, 0.5522, 0.6652), (-0.8265, 0.5522, 0.3305), (-0.8265, 0.5522, -0.004316), (-0.7984, 0.5921, -0.3391), (-0.7684, 0.6306, -0.3391), (-0.7365, 0.6675, -0.3391), (-0.7365, 0.6675, 1.0), (-0.7684, 0.6306, 1.0), (-0.7984, 0.5921, 1.0), (-0.7029, 0.7029, 0.6652), (-0.7029, 0.7029, 0.3305), (-0.7029, 0.7029, -0.004316), (-0.6675, 0.7365, -0.3391), (-0.6306, 0.7684, -0.3391), (-0.5921, 0.7984, -0.3391), (-0.5921, 0.7984, 1.0), (-0.6306, 0.7684, 1.0), (-0.6675, 0.7365, 1.0), (-0.5522, 0.8265, 0.6652), (-0.5522, 0.8265, 0.3305), (-0.5522, 0.8265, -0.004316), (-0.511, 0.8526, -0.3391), (-0.4686, 0.8766, -0.3391), (-0.425, 0.8986, -0.3391), (-0.425, 0.8986, 1.0), (-0.4686, 0.8766, 1.0), (-0.511, 0.8526, 1.0), (-0.3804, 0.9183, 0.6652), (-0.3804, 0.9183, 0.3305), (-0.3804, 0.9183, -0.004316), (-0.3349, 0.9359, -0.3391), (-0.2885, 0.9512, -0.3391), (-0.2415, 0.9642, -0.3391), (-0.2415, 0.9642, 1.0), (-0.2885, 0.9512, 1.0), (-0.3349, 0.9359, 1.0), (-0.1939, 0.9749, 0.6652), (-0.1939, 0.9749, 0.3305), (-0.1939, 0.9749, -0.004316), (-0.1458, 0.9832, -0.3391), (-0.09743, 0.9892, -0.3391), (-0.04877, 0.9928, -0.3391), (-0.04877, 0.9928, 1.0), (-0.09743, 0.9892, 1.0), (-0.1458, 0.9832, 1.0), (2.352e-07, 0.994, -0.3391), (2.352e-07, 0.994, 1.0), (0.1939, 0.9749, -0.3391), (0.1939, 0.9749, 1.0), (0.3804, 0.9183, -0.3391), (0.3804, 0.9183, 1.0), (0.5522, 0.8265, -0.3391), (0.5522, 0.8265, 1.0), (0.7029, 0.7029, -0.3391), (0.7029, 0.7029, 1.0), (0.8265, 0.5522, -0.3391), (0.8265, 0.5522, 1.0), (0.9183, 0.3804, -0.3391), (0.9183, 0.3804, 1.0), (0.9749, 0.1939, -0.3391), (0.9749, 0.1939, 1.0), (0.994, 7.84e-08, -0.3391), (0.994, 7.506e-08, 1.0), (0.9749, -0.1939, -0.3391), (0.9749, -0.1939, 1.0), (0.9183, -0.3804, -0.3391), (0.9183, -0.3804, 1.0), (0.8265, -0.5522, -0.3391), (0.8265, -0.5522, 1.0), (0.7029, -0.7029, -0.3391), (0.7029, -0.7029, 1.0), (0.5522, -0.8265, -0.3391), (0.5522, -0.8265, 1.0), (0.3804, -0.9183, -0.3391), (0.3804, -0.9183, 1.0), (0.1939, -0.9749, -0.3391), (0.1939, -0.9749, 1.0), (-3.244e-07, -0.994, -0.3391), (-3.244e-07, -0.994, 1.0), (-0.1939, -0.9749, -0.3391), (-0.1939, -0.9749, 1.0), (-0.3804, -0.9183, -0.3391), (-0.3804, -0.9183, 1.0), (-0.5522, -0.8265, -0.3391), (-0.5522, -0.8265, 1.0), (-0.7029, -0.7029, -0.3391), (-0.7029, -0.7029, 1.0), (-0.8265, -0.5522, -0.3391), (-0.8265, -0.5522, 1.0), (-0.9183, -0.3804, -0.3391), (-0.9183, -0.3804, 1.0), (-0.9749, -0.1939, -0.3391), (-0.9749, -0.1939, 1.0), (-0.994, 9.633e-07, -0.3391), (-0.994, 9.599e-07, 1.0), (-0.9749, 0.1939, -0.3391), (-0.9749, 0.1939, 1.0), (-0.9183, 0.3804, -0.3391), (-0.9183, 0.3804, 1.0), (-0.8265, 0.5522, -0.3391), (-0.8265, 0.5522, 1.0), (-0.7029, 0.7029, -0.3391), (-0.7029, 0.7029, 1.0), (-0.5522, 0.8265, -0.3391), (-0.5522, 0.8265, 1.0), (-0.3804, 0.9183, -0.3391), (-0.3804, 0.9183, 1.0), (-0.1939, 0.9749, -0.3391), (-0.1939, 0.9749, 1.0), (0.2179, 0.8698, 1.0), (0.2603, 0.8581, 1.0), (0.1749, 0.8794, 1.0), (0.02979, 0.8959, 1.0), (0.044, 0.8956, 1.0), (2.125e-07, 0.8967, 1.0), (-0.1749, 0.8794, 1.0), (-0.2603, 0.8581, 1.0), (-0.3021, 0.8443, 1.0), (0.204, 0.8729, 1.0), (0.1456, 0.8845, 1.0), (0.1316, 0.887, 1.0), (0.08789, 0.8923, 1.0), (-0.2179, 0.8698, 1.0), (0.3431, 0.8284, 1.0), (0.3153, 0.8391, 1.0), (0.3021, 0.8442, 1.0), (-0.3431, 0.8284, 1.0), (-0.3153, 0.8391, 1.0), (-0.1316, 0.887, 1.0), (-0.08789, 0.8923, 1.0), (-0.044, 0.8956, 1.0), (-0.02978, 0.8959, 1.0), (-0.1456, 0.8845, 1.0), (-0.204, 0.8729, 1.0), (0.634, 0.634, 1.0), (0.6022, 0.6644, 1.0), (0.5688, 0.6931, 1.0), (0.6125, 0.6546, 1.0), (0.5341, 0.7202, 1.0), (0.5225, 0.7284, 1.0), (0.4982, 0.7456, 1.0), (0.461, 0.7691, 1.0), (0.4227, 0.7908, 1.0), (0.473, 0.7615, 1.0), (0.3834, 0.8106, 1.0), (0.3704, 0.8163, 1.0), (-0.3834, 0.8106, 1.0), (-0.4227, 0.7908, 1.0), (-0.3704, 0.8163, 1.0), (-0.473, 0.7615, 1.0), (-0.461, 0.7691, 1.0), (-0.4982, 0.7456, 1.0), (-0.5341, 0.7202, 1.0), (-0.5225, 0.7284, 1.0), (-0.5688, 0.6931, 1.0), (-0.634, 0.634, 1.0), (-0.6022, 0.6644, 1.0), (-0.6125, 0.6546, 1.0), (0.7908, 0.4227, 1.0), (0.8163, 0.3704, 1.0), (0.8106, 0.3834, 1.0), (0.8284, 0.3431, 1.0), (0.7456, 0.4982, 1.0), (0.7691, 0.461, 1.0), (0.7615, 0.473, 1.0), (0.6931, 0.5688, 1.0), (0.7284, 0.5225, 1.0), (0.7202, 0.5341, 1.0), (0.6644, 0.6022, 1.0), (0.6546, 0.6125, 1.0), (-0.6931, 0.5688, 1.0), (-0.6644, 0.6022, 1.0), (-0.6546, 0.6125, 1.0), (-0.7202, 0.5341, 1.0), (-0.7284, 0.5225, 1.0), (-0.7456, 0.4982, 1.0), (-0.7691, 0.461, 1.0), (-0.7908, 0.4227, 1.0), (-0.7615, 0.473, 1.0), (-0.8106, 0.3834, 1.0), (-0.8284, 0.3431, 1.0), (-0.8163, 0.3704, 1.0), (0.8956, 0.044, 1.0), (0.8959, 0.02979, 1.0), (0.8923, 0.08789, 1.0), (0.8967, 8.008e-08, 1.0), (0.887, 0.1316, 1.0), (0.8845, 0.1456, 1.0), (0.8794, 0.1749, 1.0), (0.8729, 0.204, 1.0), (0.8698, 0.2179, 1.0), (0.8581, 0.2603, 1.0), (0.8442, 0.3021, 1.0), (0.8391, 0.3153, 1.0), (-0.8581, 0.2603, 1.0), (-0.8442, 0.3021, 1.0), (-0.8391, 0.3153, 1.0), (-0.8729, 0.204, 1.0), (-0.8698, 0.2179, 1.0), (-0.8794, 0.1749, 1.0), (-0.887, 0.1316, 1.0), (-0.8845, 0.1456, 1.0), (-0.8923, 0.08789, 1.0), (-0.8956, 0.044, 1.0), (-0.8959, 0.02979, 1.0), (-0.8967, 8.751e-07, 1.0), (0.8956, -0.044, 1.0), (0.8923, -0.08789, 1.0), (0.8959, -0.02978, 1.0), (0.8794, -0.1749, 1.0), (0.887, -0.1316, 1.0), (0.8845, -0.1456, 1.0), (0.8698, -0.2179, 1.0), (0.8581, -0.2603, 1.0), (0.8729, -0.204, 1.0), (0.8391, -0.3153, 1.0), (0.8442, -0.3021, 1.0), (0.8284, -0.3431, 1.0), (-0.8581, -0.2603, 1.0), (-0.8443, -0.3021, 1.0), (-0.8391, -0.3153, 1.0), (-0.8284, -0.3431, 1.0), (-0.8698, -0.2179, 1.0), (-0.8729, -0.204, 1.0), (-0.8794, -0.1749, 1.0), (-0.887, -0.1316, 1.0), (-0.8845, -0.1456, 1.0), (-0.8923, -0.08789, 1.0), (-0.8956, -0.044, 1.0), (-0.8959, -0.02978, 1.0), (0.8106, -0.3834, 1.0), (0.7908, -0.4227, 1.0), (0.8163, -0.3704, 1.0), (0.7691, -0.461, 1.0), (0.7615, -0.473, 1.0), (0.7456, -0.4982, 1.0), (0.7202, -0.5341, 1.0), (0.7284, -0.5225, 1.0), (0.6931, -0.5688, 1.0), (0.6644, -0.6022, 1.0), (0.6546, -0.6125, 1.0), (0.634, -0.634, 1.0), (-0.6644, -0.6022, 1.0), (-0.6546, -0.6125, 1.0), (-0.6931, -0.5688, 1.0), (-0.634, -0.634, 1.0), (-0.7456, -0.4982, 1.0), (-0.7202, -0.5341, 1.0), (-0.7284, -0.5225, 1.0), (-0.7908, -0.4227, 1.0), (-0.7691, -0.461, 1.0), (-0.7615, -0.473, 1.0), (-0.8106, -0.3834, 1.0), (-0.8163, -0.3704, 1.0), (0.5688, -0.6931, 1.0), (0.6022, -0.6644, 1.0), (0.6125, -0.6546, 1.0), (0.5341, -0.7202, 1.0), (0.5225, -0.7284, 1.0), (0.4982, -0.7456, 1.0), (0.4227, -0.7908, 1.0), (0.461, -0.7691, 1.0), (0.473, -0.7615, 1.0), (0.3834, -0.8106, 1.0), (0.3704, -0.8163, 1.0), (0.3431, -0.8284, 1.0), (-0.3834, -0.8106, 1.0), (-0.3431, -0.8284, 1.0), (-0.4227, -0.7908, 1.0), (-0.3704, -0.8163, 1.0), (-0.473, -0.7615, 1.0), (-0.461, -0.7691, 1.0), (-0.4982, -0.7456, 1.0), (-0.5341, -0.7202, 1.0), (-0.5688, -0.6931, 1.0), (-0.5225, -0.7284, 1.0), (-0.6022, -0.6644, 1.0), (-0.6125, -0.6546, 1.0), (0.3021, -0.8442, 1.0), (0.2179, -0.8698, 1.0), (0.2603, -0.8581, 1.0), (0.1749, -0.8794, 1.0), (-0.1749, -0.8794, 1.0), (-0.3021, -0.8442, 1.0), (-0.3153, -0.8391, 1.0), (0.044, -0.8956, 1.0), (0.204, -0.8729, 1.0), (0.08789, -0.8923, 1.0), (0.1316, -0.887, 1.0), (-0.044, -0.8956, 1.0), (0.1456, -0.8845, 1.0), (0.3153, -0.8391, 1.0), (-0.1316, -0.887, 1.0), (-0.1456, -0.8845, 1.0), (-0.2179, -0.8698, 1.0), (-0.204, -0.8729, 1.0), (-0.2603, -0.8581, 1.0), (0.02978, -0.8959, 1.0), (-0.08789, -0.8923, 1.0), (-0.02979, -0.8959, 1.0), (-2.925e-07, -0.8967, 1.0)], [], [(0, 1, 161, 162), (1, 164, 289, 161), (0, 162, 163, 2), (2, 163, 290, 165), (3, 4, 166, 167), (4, 165, 290, 166), (3, 167, 168, 5), (5, 168, 291, 169), (6, 7, 170, 171), (7, 169, 291, 170), (6, 171, 172, 8), (8, 172, 292, 173), (9, 10, 174, 175), (10, 173, 292, 174), (9, 175, 176, 11), (11, 176, 293, 177), (12, 13, 178, 179), (13, 177, 293, 178), (12, 179, 180, 14), (14, 180, 294, 181), (15, 16, 182, 183), (16, 181, 294, 182), (15, 183, 184, 17), (17, 184, 295, 185), (18, 19, 186, 187), (19, 185, 295, 186), (18, 187, 188, 20), (20, 188, 296, 189), (21, 22, 190, 191), (22, 189, 296, 190), (21, 191, 192, 23), (23, 192, 297, 193), (24, 25, 194, 195), (25, 193, 297, 194), (24, 195, 196, 26), (26, 196, 298, 197), (27, 28, 198, 199), (28, 197, 298, 198), (27, 199, 200, 29), (29, 200, 299, 201), (30, 31, 202, 203), (31, 201, 299, 202), (30, 203, 204, 32), (32, 204, 300, 205), (33, 34, 206, 207), (34, 205, 300, 206), (33, 207, 208, 35), (35, 208, 301, 209), (36, 37, 210, 211), (37, 209, 301, 210), (36, 211, 212, 38), (38, 212, 302, 213), (39, 40, 214, 215), (40, 213, 302, 214), (39, 215, 216, 41), (41, 216, 303, 217), (42, 43, 218, 219), (43, 217, 303, 218), (42, 219, 220, 44), (44, 220, 304, 221), (45, 46, 222, 223), (46, 221, 304, 222), (45, 223, 224, 47), (47, 224, 305, 225), (48, 49, 226, 227), (49, 225, 305, 226), (48, 227, 228, 50), (50, 228, 306, 229), (51, 52, 230, 231), (52, 229, 306, 230), (51, 231, 232, 53), (53, 232, 307, 233), (54, 55, 234, 235), (55, 233, 307, 234), (54, 235, 236, 56), (56, 236, 308, 237), (57, 58, 238, 239), (58, 237, 308, 238), (57, 239, 240, 59), (59, 240, 309, 241), (60, 61, 242, 243), (61, 241, 309, 242), (60, 243, 244, 62), (62, 244, 310, 245), (63, 64, 246, 247), (64, 245, 310, 246), (63, 247, 248, 65), (65, 248, 311, 249), (66, 67, 250, 251), (67, 249, 311, 250), (66, 251, 252, 68), (68, 252, 312, 253), (69, 70, 254, 255), (70, 253, 312, 254), (69, 255, 256, 71), (71, 256, 313, 257), (72, 73, 258, 259), (73, 257, 313, 258), (72, 259, 260, 74), (74, 260, 314, 261), (75, 76, 262, 263), (76, 261, 314, 262), (75, 263, 264, 77), (77, 264, 315, 265), (78, 79, 266, 267), (79, 265, 315, 266), (78, 267, 268, 80), (80, 268, 316, 269), (81, 82, 270, 271), (82, 269, 316, 270), (81, 271, 272, 83), (83, 272, 317, 273), (84, 85, 274, 275), (85, 273, 317, 274), (84, 275, 276, 86), (86, 276, 318, 277), (87, 88, 278, 279), (88, 277, 318, 278), (87, 279, 280, 89), (89, 280, 319, 281), (90, 91, 282, 283), (91, 281, 319, 282), (90, 283, 284, 92), (92, 284, 320, 285), (93, 94, 286, 287), (94, 285, 320, 286), (93, 287, 288, 95), (95, 288, 289, 164), (96, 97, 129, 128), (97, 162, 161, 129), (128, 129, 288, 287), (129, 161, 289, 288), (96, 98, 130, 97), (98, 167, 166, 130), (97, 130, 163, 162), (130, 166, 290, 163), (96, 99, 131, 98), (99, 171, 170, 131), (98, 131, 168, 167), (131, 170, 291, 168), (96, 100, 132, 99), (100, 175, 174, 132), (99, 132, 172, 171), (132, 174, 292, 172), (96, 101, 133, 100), (101, 179, 178, 133), (100, 133, 176, 175), (133, 178, 293, 176), (96, 102, 134, 101), (102, 183, 182, 134), (101, 134, 180, 179), (134, 182, 294, 180), (96, 103, 135, 102), (103, 187, 186, 135), (102, 135, 184, 183), (135, 186, 295, 184), (96, 104, 136, 103), (104, 191, 190, 136), (103, 136, 188, 187), (136, 190, 296, 188), (96, 105, 137, 104), (105, 195, 194, 137), (104, 137, 192, 191), (137, 194, 297, 192), (96, 106, 138, 105), (106, 199, 198, 138), (105, 138, 196, 195), (138, 198, 298, 196), (96, 107, 139, 106), (107, 203, 202, 139), (106, 139, 200, 199), (139, 202, 299, 200), (96, 108, 140, 107), (108, 207, 206, 140), (107, 140, 204, 203), (140, 206, 300, 204), (96, 109, 141, 108), (109, 211, 210, 141), (108, 141, 208, 207), (141, 210, 301, 208), (96, 110, 142, 109), (110, 215, 214, 142), (109, 142, 212, 211), (142, 214, 302, 212), (96, 111, 143, 110), (111, 219, 218, 143), (110, 143, 216, 215), (143, 218, 303, 216), (96, 112, 144, 111), (112, 223, 222, 144), (111, 144, 220, 219), (144, 222, 304, 220), (96, 113, 145, 112), (113, 227, 226, 145), (112, 145, 224, 223), (145, 226, 305, 224), (96, 114, 146, 113), (114, 231, 230, 146), (113, 146, 228, 227), (146, 230, 306, 228), (96, 115, 147, 114), (115, 235, 234, 147), (114, 147, 232, 231), (147, 234, 307, 232), (96, 116, 148, 115), (116, 239, 238, 148), (115, 148, 236, 235), (148, 238, 308, 236), (96, 117, 149, 116), (117, 243, 242, 149), (116, 149, 240, 239), (149, 242, 309, 240), (96, 118, 150, 117), (118, 247, 246, 150), (117, 150, 244, 243), (150, 246, 310, 244), (96, 119, 151, 118), (119, 251, 250, 151), (118, 151, 248, 247), (151, 250, 311, 248), (96, 120, 152, 119), (120, 255, 254, 152), (119, 152, 252, 251), (152, 254, 312, 252), (96, 121, 153, 120), (121, 259, 258, 153), (120, 153, 256, 255), (153, 258, 313, 256), (96, 122, 154, 121), (122, 263, 262, 154), (121, 154, 260, 259), (154, 262, 314, 260), (96, 123, 155, 122), (123, 267, 266, 155), (122, 155, 264, 263), (155, 266, 315, 264), (96, 124, 156, 123), (124, 271, 270, 156), (123, 156, 268, 267), (156, 270, 316, 268), (96, 125, 157, 124), (125, 275, 274, 157), (124, 157, 272, 271), (157, 274, 317, 272), (96, 126, 158, 125), (126, 279, 278, 158), (125, 158, 276, 275), (158, 278, 318, 276), (96, 127, 159, 126), (127, 283, 282, 159), (126, 159, 280, 279), (159, 282, 319, 280), (96, 128, 160, 127), (128, 287, 286, 160), (127, 160, 284, 283), (160, 286, 320, 284), (321, 325, 326, 322), (322, 326, 680, 681), (325, 675, 674, 326), (326, 674, 962, 680), (321, 322, 327, 323), (323, 327, 679, 678), (322, 681, 682, 327), (327, 682, 963, 679), (321, 323, 328, 324), (324, 328, 683, 684), (323, 678, 677, 328), (328, 677, 965, 683), (321, 324, 329, 325), (325, 329, 676, 675), (324, 684, 685, 329), (329, 685, 964, 676), (330, 334, 335, 331), (331, 335, 685, 684), (334, 687, 686, 335), (335, 686, 964, 685), (330, 331, 336, 332), (332, 336, 691, 690), (331, 684, 683, 336), (336, 683, 965, 691), (330, 332, 337, 333), (333, 337, 692, 693), (332, 690, 689, 337), (337, 689, 967, 692), (330, 333, 338, 334), (334, 338, 688, 687), (333, 693, 694, 338), (338, 694, 966, 688), (339, 343, 344, 340), (340, 344, 694, 693), (343, 696, 695, 344), (344, 695, 966, 694), (339, 340, 345, 341), (341, 345, 700, 699), (340, 693, 692, 345), (345, 692, 967, 700), (339, 341, 346, 342), (342, 346, 701, 702), (341, 699, 698, 346), (346, 698, 969, 701), (339, 342, 347, 343), (343, 347, 697, 696), (342, 702, 703, 347), (347, 703, 968, 697), (348, 352, 353, 349), (349, 353, 703, 702), (352, 705, 704, 353), (353, 704, 968, 703), (348, 349, 354, 350), (350, 354, 709, 708), (349, 702, 701, 354), (354, 701, 969, 709), (348, 350, 355, 351), (351, 355, 710, 711), (350, 708, 707, 355), (355, 707, 971, 710), (348, 351, 356, 352), (352, 356, 706, 705), (351, 711, 712, 356), (356, 712, 970, 706), (357, 361, 362, 358), (358, 362, 712, 711), (361, 714, 713, 362), (362, 713, 970, 712), (357, 358, 363, 359), (359, 363, 718, 717), (358, 711, 710, 363), (363, 710, 971, 718), (357, 359, 364, 360), (360, 364, 719, 720), (359, 717, 716, 364), (364, 716, 973, 719), (357, 360, 365, 361), (361, 365, 715, 714), (360, 720, 721, 365), (365, 721, 972, 715), (366, 370, 371, 367), (367, 371, 721, 720), (370, 723, 722, 371), (371, 722, 972, 721), (366, 367, 372, 368), (368, 372, 727, 726), (367, 720, 719, 372), (372, 719, 973, 727), (366, 368, 373, 369), (369, 373, 728, 729), (368, 726, 725, 373), (373, 725, 975, 728), (366, 369, 374, 370), (370, 374, 724, 723), (369, 729, 730, 374), (374, 730, 974, 724), (375, 379, 380, 376), (376, 380, 730, 729), (379, 732, 731, 380), (380, 731, 974, 730), (375, 376, 381, 377), (377, 381, 736, 735), (376, 729, 728, 381), (381, 728, 975, 736), (375, 377, 382, 378), (378, 382, 737, 738), (377, 735, 734, 382), (382, 734, 977, 737), (375, 378, 383, 379), (379, 383, 733, 732), (378, 738, 739, 383), (383, 739, 976, 733), (384, 388, 389, 385), (385, 389, 739, 738), (388, 741, 740, 389), (389, 740, 976, 739), (384, 385, 390, 386), (386, 390, 745, 744), (385, 738, 737, 390), (390, 737, 977, 745), (384, 386, 391, 387), (387, 391, 746, 747), (386, 744, 743, 391), (391, 743, 979, 746), (384, 387, 392, 388), (388, 392, 742, 741), (387, 747, 748, 392), (392, 748, 978, 742), (393, 397, 398, 394), (394, 398, 748, 747), (397, 750, 749, 398), (398, 749, 978, 748), (393, 394, 399, 395), (395, 399, 754, 753), (394, 747, 746, 399), (399, 746, 979, 754), (393, 395, 400, 396), (396, 400, 755, 756), (395, 753, 752, 400), (400, 752, 981, 755), (393, 396, 401, 397), (397, 401, 751, 750), (396, 756, 757, 401), (401, 757, 980, 751), (402, 406, 407, 403), (403, 407, 757, 756), (406, 759, 758, 407), (407, 758, 980, 757), (402, 403, 408, 404), (404, 408, 763, 762), (403, 756, 755, 408), (408, 755, 981, 763), (402, 404, 409, 405), (405, 409, 764, 765), (404, 762, 761, 409), (409, 761, 983, 764), (402, 405, 410, 406), (406, 410, 760, 759), (405, 765, 766, 410), (410, 766, 982, 760), (411, 415, 416, 412), (412, 416, 766, 765), (415, 768, 767, 416), (416, 767, 982, 766), (411, 412, 417, 413), (413, 417, 772, 771), (412, 765, 764, 417), (417, 764, 983, 772), (411, 413, 418, 414), (414, 418, 773, 774), (413, 771, 770, 418), (418, 770, 985, 773), (411, 414, 419, 415), (415, 419, 769, 768), (414, 774, 775, 419), (419, 775, 984, 769), (420, 424, 425, 421), (421, 425, 775, 774), (424, 777, 776, 425), (425, 776, 984, 775), (420, 421, 426, 422), (422, 426, 781, 780), (421, 774, 773, 426), (426, 773, 985, 781), (420, 422, 427, 423), (423, 427, 782, 783), (422, 780, 779, 427), (427, 779, 987, 782), (420, 423, 428, 424), (424, 428, 778, 777), (423, 783, 784, 428), (428, 784, 986, 778), (429, 433, 434, 430), (430, 434, 784, 783), (433, 786, 785, 434), (434, 785, 986, 784), (429, 430, 435, 431), (431, 435, 790, 789), (430, 783, 782, 435), (435, 782, 987, 790), (429, 431, 436, 432), (432, 436, 791, 792), (431, 789, 788, 436), (436, 788, 989, 791), (429, 432, 437, 433), (433, 437, 787, 786), (432, 792, 793, 437), (437, 793, 988, 787), (438, 442, 443, 439), (439, 443, 793, 792), (442, 795, 794, 443), (443, 794, 988, 793), (438, 439, 444, 440), (440, 444, 799, 798), (439, 792, 791, 444), (444, 791, 989, 799), (438, 440, 445, 441), (441, 445, 800, 801), (440, 798, 797, 445), (445, 797, 991, 800), (438, 441, 446, 442), (442, 446, 796, 795), (441, 801, 802, 446), (446, 802, 990, 796), (447, 451, 452, 448), (448, 452, 802, 801), (451, 804, 803, 452), (452, 803, 990, 802), (447, 448, 453, 449), (449, 453, 808, 807), (448, 801, 800, 453), (453, 800, 991, 808), (447, 449, 454, 450), (450, 454, 809, 810), (449, 807, 806, 454), (454, 806, 993, 809), (447, 450, 455, 451), (451, 455, 805, 804), (450, 810, 811, 455), (455, 811, 992, 805), (456, 460, 461, 457), (457, 461, 811, 810), (460, 813, 812, 461), (461, 812, 992, 811), (456, 457, 462, 458), (458, 462, 817, 816), (457, 810, 809, 462), (462, 809, 993, 817), (456, 458, 463, 459), (459, 463, 818, 819), (458, 816, 815, 463), (463, 815, 995, 818), (456, 459, 464, 460), (460, 464, 814, 813), (459, 819, 820, 464), (464, 820, 994, 814), (465, 469, 470, 466), (466, 470, 820, 819), (469, 822, 821, 470), (470, 821, 994, 820), (465, 466, 471, 467), (467, 471, 826, 825), (466, 819, 818, 471), (471, 818, 995, 826), (465, 467, 472, 468), (468, 472, 827, 828), (467, 825, 824, 472), (472, 824, 997, 827), (465, 468, 473, 469), (469, 473, 823, 822), (468, 828, 829, 473), (473, 829, 996, 823), (474, 478, 479, 475), (475, 479, 829, 828), (478, 831, 830, 479), (479, 830, 996, 829), (474, 475, 480, 476), (476, 480, 835, 834), (475, 828, 827, 480), (480, 827, 997, 835), (474, 476, 481, 477), (477, 481, 836, 837), (476, 834, 833, 481), (481, 833, 999, 836), (474, 477, 482, 478), (478, 482, 832, 831), (477, 837, 838, 482), (482, 838, 998, 832), (483, 487, 488, 484), (484, 488, 838, 837), (487, 840, 839, 488), (488, 839, 998, 838), (483, 484, 489, 485), (485, 489, 844, 843), (484, 837, 836, 489), (489, 836, 999, 844), (483, 485, 490, 486), (486, 490, 845, 846), (485, 843, 842, 490), (490, 842, 1001, 845), (483, 486, 491, 487), (487, 491, 841, 840), (486, 846, 847, 491), (491, 847, 1000, 841), (492, 496, 497, 493), (493, 497, 847, 846), (496, 849, 848, 497), (497, 848, 1000, 847), (492, 493, 498, 494), (494, 498, 853, 852), (493, 846, 845, 498), (498, 845, 1001, 853), (492, 494, 499, 495), (495, 499, 854, 855), (494, 852, 851, 499), (499, 851, 1003, 854), (492, 495, 500, 496), (496, 500, 850, 849), (495, 855, 856, 500), (500, 856, 1002, 850), (501, 505, 506, 502), (502, 506, 856, 855), (505, 858, 857, 506), (506, 857, 1002, 856), (501, 502, 507, 503), (503, 507, 862, 861), (502, 855, 854, 507), (507, 854, 1003, 862), (501, 503, 508, 504), (504, 508, 863, 864), (503, 861, 860, 508), (508, 860, 1005, 863), (501, 504, 509, 505), (505, 509, 859, 858), (504, 864, 865, 509), (509, 865, 1004, 859), (510, 514, 515, 511), (511, 515, 865, 864), (514, 867, 866, 515), (515, 866, 1004, 865), (510, 511, 516, 512), (512, 516, 871, 870), (511, 864, 863, 516), (516, 863, 1005, 871), (510, 512, 517, 513), (513, 517, 872, 873), (512, 870, 869, 517), (517, 869, 1007, 872), (510, 513, 518, 514), (514, 518, 868, 867), (513, 873, 874, 518), (518, 874, 1006, 868), (519, 523, 524, 520), (520, 524, 874, 873), (523, 876, 875, 524), (524, 875, 1006, 874), (519, 520, 525, 521), (521, 525, 880, 879), (520, 873, 872, 525), (525, 872, 1007, 880), (519, 521, 526, 522), (522, 526, 881, 882), (521, 879, 878, 526), (526, 878, 1009, 881), (519, 522, 527, 523), (523, 527, 877, 876), (522, 882, 883, 527), (527, 883, 1008, 877), (528, 532, 533, 529), (529, 533, 883, 882), (532, 885, 884, 533), (533, 884, 1008, 883), (528, 529, 534, 530), (530, 534, 889, 888), (529, 882, 881, 534), (534, 881, 1009, 889), (528, 530, 535, 531), (531, 535, 890, 891), (530, 888, 887, 535), (535, 887, 1011, 890), (528, 531, 536, 532), (532, 536, 886, 885), (531, 891, 892, 536), (536, 892, 1010, 886), (537, 541, 542, 538), (538, 542, 892, 891), (541, 894, 893, 542), (542, 893, 1010, 892), (537, 538, 543, 539), (539, 543, 898, 897), (538, 891, 890, 543), (543, 890, 1011, 898), (537, 539, 544, 540), (540, 544, 899, 900), (539, 897, 896, 544), (544, 896, 1013, 899), (537, 540, 545, 541), (541, 545, 895, 894), (540, 900, 901, 545), (545, 901, 1012, 895), (546, 550, 551, 547), (547, 551, 901, 900), (550, 903, 902, 551), (551, 902, 1012, 901), (546, 547, 552, 548), (548, 552, 907, 906), (547, 900, 899, 552), (552, 899, 1013, 907), (546, 548, 553, 549), (549, 553, 908, 909), (548, 906, 905, 553), (553, 905, 1015, 908), (546, 549, 554, 550), (550, 554, 904, 903), (549, 909, 910, 554), (554, 910, 1014, 904), (555, 559, 560, 556), (556, 560, 910, 909), (559, 912, 911, 560), (560, 911, 1014, 910), (555, 556, 561, 557), (557, 561, 916, 915), (556, 909, 908, 561), (561, 908, 1015, 916), (555, 557, 562, 558), (558, 562, 917, 918), (557, 915, 914, 562), (562, 914, 1017, 917), (555, 558, 563, 559), (559, 563, 913, 912), (558, 918, 919, 563), (563, 919, 1016, 913), (564, 568, 569, 565), (565, 569, 919, 918), (568, 921, 920, 569), (569, 920, 1016, 919), (564, 565, 570, 566), (566, 570, 925, 924), (565, 918, 917, 570), (570, 917, 1017, 925), (564, 566, 571, 567), (567, 571, 926, 927), (566, 924, 923, 571), (571, 923, 1019, 926), (564, 567, 572, 568), (568, 572, 922, 921), (567, 927, 928, 572), (572, 928, 1018, 922), (573, 577, 578, 574), (574, 578, 928, 927), (577, 930, 929, 578), (578, 929, 1018, 928), (573, 574, 579, 575), (575, 579, 934, 933), (574, 927, 926, 579), (579, 926, 1019, 934), (573, 575, 580, 576), (576, 580, 935, 936), (575, 933, 932, 580), (580, 932, 1021, 935), (573, 576, 581, 577), (577, 581, 931, 930), (576, 936, 937, 581), (581, 937, 1020, 931), (582, 586, 587, 583), (583, 587, 937, 936), (586, 939, 938, 587), (587, 938, 1020, 937), (582, 583, 588, 584), (584, 588, 943, 942), (583, 936, 935, 588), (588, 935, 1021, 943), (582, 584, 589, 585), (585, 589, 944, 945), (584, 942, 941, 589), (589, 941, 1023, 944), (582, 585, 590, 586), (586, 590, 940, 939), (585, 945, 946, 590), (590, 946, 1022, 940), (591, 595, 596, 592), (592, 596, 946, 945), (595, 948, 947, 596), (596, 947, 1022, 946), (591, 592, 597, 593), (593, 597, 952, 951), (592, 945, 944, 597), (597, 944, 1023, 952), (591, 593, 598, 594), (594, 598, 953, 954), (593, 951, 950, 598), (598, 950, 1025, 953), (591, 594, 599, 595), (595, 599, 949, 948), (594, 954, 955, 599), (599, 955, 1024, 949), (600, 604, 605, 601), (601, 605, 955, 954), (604, 957, 956, 605), (605, 956, 1024, 955), (600, 601, 606, 602), (602, 606, 961, 960), (601, 954, 953, 606), (606, 953, 1025, 961), (600, 602, 607, 603), (603, 607, 682, 681), (602, 960, 959, 607), (607, 959, 963, 682), (600, 603, 608, 604), (604, 608, 958, 957), (603, 681, 680, 608), (608, 680, 962, 958), (609, 641, 642, 610), (610, 642, 674, 675), (641, 957, 958, 642), (642, 958, 962, 674), (609, 610, 643, 611), (611, 643, 686, 687), (610, 675, 676, 643), (643, 676, 964, 686), (609, 611, 644, 612), (612, 644, 695, 696), (611, 687, 688, 644), (644, 688, 966, 695), (609, 612, 645, 613), (613, 645, 704, 705), (612, 696, 697, 645), (645, 697, 968, 704), (609, 613, 646, 614), (614, 646, 713, 714), (613, 705, 706, 646), (646, 706, 970, 713), (609, 614, 647, 615), (615, 647, 722, 723), (614, 714, 715, 647), (647, 715, 972, 722), (609, 615, 648, 616), (616, 648, 731, 732), (615, 723, 724, 648), (648, 724, 974, 731), (609, 616, 649, 617), (617, 649, 740, 741), (616, 732, 733, 649), (649, 733, 976, 740), (609, 617, 650, 618), (618, 650, 749, 750), (617, 741, 742, 650), (650, 742, 978, 749), (609, 618, 651, 619), (619, 651, 758, 759), (618, 750, 751, 651), (651, 751, 980, 758), (609, 619, 652, 620), (620, 652, 767, 768), (619, 759, 760, 652), (652, 760, 982, 767), (609, 620, 653, 621), (621, 653, 776, 777), (620, 768, 769, 653), (653, 769, 984, 776), (609, 621, 654, 622), (622, 654, 785, 786), (621, 777, 778, 654), (654, 778, 986, 785), (609, 622, 655, 623), (623, 655, 794, 795), (622, 786, 787, 655), (655, 787, 988, 794), (609, 623, 656, 624), (624, 656, 803, 804), (623, 795, 796, 656), (656, 796, 990, 803), (609, 624, 657, 625), (625, 657, 812, 813), (624, 804, 805, 657), (657, 805, 992, 812), (609, 625, 658, 626), (626, 658, 821, 822), (625, 813, 814, 658), (658, 814, 994, 821), (609, 626, 659, 627), (627, 659, 830, 831), (626, 822, 823, 659), (659, 823, 996, 830), (609, 627, 660, 628), (628, 660, 839, 840), (627, 831, 832, 660), (660, 832, 998, 839), (609, 628, 661, 629), (629, 661, 848, 849), (628, 840, 841, 661), (661, 841, 1000, 848), (609, 629, 662, 630), (630, 662, 857, 858), (629, 849, 850, 662), (662, 850, 1002, 857), (609, 630, 663, 631), (631, 663, 866, 867), (630, 858, 859, 663), (663, 859, 1004, 866), (609, 631, 664, 632), (632, 664, 875, 876), (631, 867, 868, 664), (664, 868, 1006, 875), (609, 632, 665, 633), (633, 665, 884, 885), (632, 876, 877, 665), (665, 877, 1008, 884), (609, 633, 666, 634), (634, 666, 893, 894), (633, 885, 886, 666), (666, 886, 1010, 893), (609, 634, 667, 635), (635, 667, 902, 903), (634, 894, 895, 667), (667, 895, 1012, 902), (609, 635, 668, 636), (636, 668, 911, 912), (635, 903, 904, 668), (668, 904, 1014, 911), (609, 636, 669, 637), (637, 669, 920, 921), (636, 912, 913, 669), (669, 913, 1016, 920), (609, 637, 670, 638), (638, 670, 929, 930), (637, 921, 922, 670), (670, 922, 1018, 929), (609, 638, 671, 639), (639, 671, 938, 939), (638, 930, 931, 671), (671, 931, 1020, 938), (609, 639, 672, 640), (640, 672, 947, 948), (639, 939, 940, 672), (672, 940, 1022, 947), (609, 640, 673, 641), (641, 673, 956, 957), (640, 948, 949, 673), (673, 949, 1024, 956), (1055, 10, 9, 1053), (1130, 27, 29, 1133), (1161, 60, 62, 1164), (1069, 86, 277, 1068, 1070), (1161, 1164, 1165, 860, 861), (1207, 1205, 1204, 816, 817), (1087, 1088, 1089, 923, 924), (1162, 241, 61, 1159, 1160), (1096, 79, 78, 1094), (1166, 1169, 1170, 869, 870), (1037, 2, 165, 1028, 1036), (1039, 92, 285, 1032, 1050), (1170, 1138, 1137, 880, 1007, 869), (1038, 0, 2, 1037), (1028, 165, 4, 1026, 1035), (1126, 197, 28, 1129, 1131), (1213, 1200, 1201, 833, 834), (1195, 43, 42, 1197), (1124, 1127, 1128, 752, 753), (1155, 1156, 1157, 779, 780), (1035, 1026, 1027, 690, 691), (1204, 45, 47, 1202), (1081, 1080, 1075, 726, 727), (1087, 81, 83, 1088), (1171, 36, 38, 1174), (1056, 1055, 1053, 708, 709), (1198, 221, 46, 1205, 1207), (1026, 4, 3, 1027), (1092, 269, 82, 1090, 1091), (1105, 189, 22, 1103, 1104), (1180, 41, 217, 1182, 1181), (1122, 257, 73, 1120, 1121), (1104, 1103, 1101, 744, 745), (1041, 1040, 1062, 700, 967, 689), (1148, 30, 32, 1150), (1167, 64, 63, 1166), (1079, 181, 16, 1080, 1081), (1191, 57, 59, 1193), (1179, 1178, 1177, 798, 799), (1208, 1195, 1197, 807, 808), (1097, 265, 79, 1096, 1098), (1045, 94, 93, 1046), (1085, 13, 12, 1082), (1046, 1047, 1048, 959, 960), (1123, 25, 24, 1124), (1107, 20, 189, 1105, 1106), (1181, 1182, 1208, 808, 991, 797), (1059, 1058, 1060, 698, 699), (1110, 1109, 1108, 735, 736), (1065, 1043, 1044, 952, 1023, 941), (1197, 1196, 1203, 806, 807), (1109, 19, 18, 1108), (1210, 1199, 1212, 835, 997, 824), (1188, 56, 237, 1189, 1187), (1138, 249, 67, 1136, 1137), (1121, 1120, 1119, 897, 898), (1080, 16, 15, 1075), (1149, 1147, 1148, 771, 772), (1203, 1198, 1207, 817, 993, 806), (1156, 35, 209, 1158, 1157), (1064, 87, 89, 1063), (1171, 1174, 1175, 788, 789), (1132, 1134, 1149, 772, 983, 761), (1074, 1073, 1071, 933, 934), (1062, 1061, 1059, 699, 700), (1095, 1092, 1091, 925, 1017, 914), (1184, 233, 55, 1183, 1186), (1027, 3, 5, 1042), (1125, 1123, 1124, 753, 754), (1078, 185, 19, 1109, 1110), (1071, 84, 86, 1069), (1215, 48, 50, 1209), (1116, 261, 76, 1115, 1114), (1178, 40, 39, 1177), (1153, 34, 33, 1155), (1119, 1117, 1118, 896, 897), (1189, 237, 58, 1190, 1192), (1090, 82, 81, 1087), (1111, 75, 77, 1112), (1205, 46, 45, 1204), (1047, 95, 164, 1031, 1048), (1135, 66, 68, 1139), (1101, 21, 23, 1099), (1030, 1, 0, 1038), (1111, 1112, 1113, 905, 906), (1187, 1189, 1192, 853, 1001, 842), (1077, 17, 185, 1078, 1076), (1137, 1136, 1135, 879, 880), (1213, 51, 53, 1200), (1084, 14, 181, 1079, 1083), (1191, 1193, 1194, 851, 852), (1082, 12, 14, 1084), (1063, 89, 281, 1043, 1065), (1148, 1150, 1151, 770, 771), (1139, 68, 253, 1141, 1140), (1102, 193, 25, 1123, 1125), (1160, 1159, 1161, 861, 862), (1177, 39, 41, 1180), (1120, 73, 72, 1119), (1134, 201, 31, 1147, 1149), (1031, 164, 1, 1030, 1029), (1083, 1079, 1081, 727, 973, 716), (1182, 217, 43, 1195, 1208), (1199, 229, 52, 1211, 1212), (1140, 1141, 1143, 889, 1009, 878), (1217, 225, 49, 1206, 1216), (1133, 29, 201, 1134, 1132), (1086, 1085, 1082, 717, 718), (1127, 26, 197, 1126, 1128), (1050, 1032, 1049, 961, 1025, 950), (1082, 1084, 1083, 716, 717), (1061, 7, 6, 1059), (1052, 11, 177, 1051, 1054), (1157, 1158, 1173, 790, 987, 779), (1027, 1042, 1041, 689, 690), (1072, 273, 85, 1073, 1074), (1064, 1063, 1065, 941, 942), (1185, 54, 56, 1188), (1129, 28, 27, 1130), (1165, 1163, 1168, 871, 1005, 860), (1114, 1115, 1111, 906, 907), (1108, 1107, 1106, 734, 735), (1142, 70, 69, 1144), (1159, 61, 60, 1161), (1073, 85, 84, 1071), (1032, 285, 94, 1045, 1049), (1044, 1034, 1033, 951, 952), (1108, 18, 20, 1107), (1058, 8, 173, 1057, 1060), (1193, 59, 241, 1162, 1194), (1144, 69, 71, 1145), (1169, 65, 249, 1138, 1170), (1183, 55, 54, 1185), (1066, 1067, 1064, 942, 943), (1101, 1099, 1100, 743, 744), (1206, 49, 48, 1215), (1042, 5, 169, 1040, 1041), (1091, 1090, 1087, 924, 925), (1144, 1145, 1146, 887, 888), (1151, 1152, 1154, 781, 985, 770), (1204, 1202, 1214, 815, 816), (1049, 1045, 1046, 960, 961), (1051, 177, 13, 1085, 1086), (1154, 1153, 1155, 780, 781), (1158, 209, 37, 1172, 1173), (1200, 53, 233, 1184, 1201), (1103, 22, 21, 1101), (1071, 1069, 1070, 932, 933), (1141, 253, 70, 1142, 1143), (1060, 1057, 1056, 709, 969, 698), (1040, 169, 7, 1061, 1062), (1176, 213, 40, 1178, 1179), (1177, 1180, 1181, 797, 798), (1067, 88, 87, 1064), (1192, 1190, 1191, 852, 853), (1029, 1030, 1038, 678, 679), (1118, 1116, 1114, 907, 1013, 896), (1113, 1097, 1098, 916, 1015, 905), (1038, 1037, 1036, 677, 678), (1059, 6, 8, 1058), (1119, 72, 74, 1117), (1046, 93, 95, 1047), (1075, 15, 17, 1077), (1075, 1077, 1076, 725, 726), (1209, 50, 229, 1199, 1210), (1131, 1129, 1130, 762, 763), (1164, 62, 245, 1163, 1165), (1068, 277, 88, 1067, 1066), (1175, 1176, 1179, 799, 989, 788), (1070, 1068, 1066, 943, 1021, 932), (1076, 1078, 1110, 736, 975, 725), (1145, 71, 257, 1122, 1146), (1147, 31, 30, 1148), (1099, 23, 193, 1102, 1100), (1146, 1122, 1121, 898, 1011, 887), (1100, 1102, 1125, 754, 979, 743), (1216, 1206, 1215, 825, 826), (1136, 67, 66, 1135), (1057, 173, 10, 1055, 1056), (1094, 1093, 1095, 914, 915), (1034, 91, 90, 1033), (1128, 1126, 1131, 763, 981, 752), (1155, 33, 35, 1156), (1211, 52, 51, 1213), (1088, 83, 273, 1072, 1089), (1089, 1072, 1074, 934, 1019, 923), (1201, 1184, 1186, 844, 999, 833), (1150, 32, 205, 1152, 1151), (1202, 47, 225, 1217, 1214), (1117, 74, 261, 1116, 1118), (1173, 1172, 1171, 789, 790), (1168, 1167, 1166, 870, 871), (1036, 1028, 1035, 691, 965, 677), (1124, 24, 26, 1127), (1033, 90, 92, 1039), (1048, 1031, 1029, 679, 963, 959), (1196, 44, 221, 1198, 1203), (1166, 63, 65, 1169), (1053, 9, 11, 1052), (1112, 77, 265, 1097, 1113), (1098, 1096, 1094, 915, 916), (1043, 281, 91, 1034, 1044), (1172, 37, 36, 1171), (1186, 1183, 1185, 843, 844), (1197, 42, 44, 1196), (1115, 76, 75, 1111), (1152, 205, 34, 1153, 1154), (1033, 1039, 1050, 950, 951), (1214, 1217, 1216, 826, 995, 815), (1212, 1211, 1213, 834, 835), (1106, 1105, 1104, 745, 977, 734), (1215, 1209, 1210, 824, 825), (1163, 245, 64, 1167, 1168), (1053, 1052, 1054, 707, 708), (1190, 58, 57, 1191), (1174, 38, 213, 1176, 1175), (1185, 1188, 1187, 842, 843), (1194, 1162, 1160, 862, 1003, 851), (1143, 1142, 1144, 888, 889), (1054, 1051, 1086, 718, 971, 707), (1094, 78, 80, 1093), (1130, 1133, 1132, 761, 762), (1093, 80, 269, 1092, 1095), (1135, 1139, 1140, 878, 879)])
me_cylinder.use_remesh_preserve_volume = False
me_cylinder.use_remesh_preserve_attributes = False
me_cylinder.use_mirror_vertex_groups = False
me_cylinder.update()
me_cube_002 = bpy.data.meshes.new('Cube.002')
me_cube_002.from_pydata([(-0.3431, -1.0, -1.0), (-1.0, -1.0, -0.03011), (-0.3431, 1.0, -1.0), (-1.0, 1.0, -0.03011), (0.3431, -1.0, -1.0), (1.0, -1.0, -0.03011), (0.3431, 1.0, -1.0), (1.0, 1.0, -0.03011), (0.0, 1.0, -1.0), (0.0, 1.0, 1.0), (0.0, -1.0, -1.0), (0.0, -1.0, 1.0), (-1.0, -1.0, -0.583), (-1.0, 1.0, -0.583), (1.0, 1.0, -0.583), (1.0, -1.0, -0.583), (0.0, -1.0, -0.1402), (0.0, 1.0, -0.1402)], [], [(12, 1, 3, 13), (17, 9, 7, 14), (14, 7, 5, 15), (16, 11, 1, 12), (8, 6, 4, 10), (9, 3, 1, 11), (7, 9, 11, 5), (2, 8, 10, 0), (15, 5, 11, 16), (13, 3, 9, 17), (2, 13, 17, 8), (4, 15, 16, 10), (10, 16, 12, 0), (6, 14, 15, 4), (8, 17, 14, 6), (0, 12, 13, 2)])
me_cube_002.use_remesh_preserve_volume = False
me_cube_002.use_remesh_preserve_attributes = False
me_cube_002.use_mirror_vertex_groups = False
me_cube_002.update()

# ---- objects
ob_cube = bpy.data.objects.new('Cube', me_cube_001)
ob_lamp = bpy.data.objects.new('Lamp', light_lamp)
ob_camera = bpy.data.objects.new('Camera', cam_camera)
ob_cylinder_001 = bpy.data.objects.new('Cylinder.001', me_cylinder_001)
ob_cylinder = bpy.data.objects.new('Cylinder', me_cylinder)
ob_cube_001 = bpy.data.objects.new('Cube.001', me_cube_002)

# ---- transforms, parenting, visibility, modifiers, constraints
ob_cube.location = (0.005051, -0.1185, 0.4633)
ob_cube.scale = (0.0542, -0.01202, 0.3361)
ob_cube.lineart.crease_threshold = 0.0
ob_lamp.location = (4.076, 1.005, 5.904)
ob_lamp.rotation_euler = (0.6503, 0.05522, 1.866)
ob_lamp.lock_rotations_4d = False
ob_lamp.empty_display_type = 'ARROWS'
ob_lamp.color = (0.0, 0.0, 0.0, 0.0)
ob_lamp.lineart.crease_threshold = 0.0
ob_camera.location = (7.481, -6.508, 5.344)
ob_camera.rotation_euler = (1.109, 0.0, 0.8149)
ob_camera.lock_rotations_4d = False
ob_camera.empty_display_type = 'ARROWS'
ob_camera.color = (0.0, 0.0, 0.0, 0.0)
ob_camera.display_type = 'WIRE'
ob_camera.lineart.crease_threshold = 0.0
ob_cylinder_001.location = (0.0, -0.1146, 0.0)
ob_cylinder_001.rotation_euler = (1.571, -0.0, 0.0)
ob_cylinder_001.scale = (0.1609, 0.1609, 0.05014)
ob_cylinder_001.lineart.crease_threshold = 0.0
ob_cylinder.location = (0.0, 0.0, 0.0)
ob_cylinder.rotation_euler = (1.571, -0.0, 0.0)
ob_cylinder.scale = (1.0, 1.0, 0.2055)
ob_cylinder.lineart.crease_threshold = 0.0
ob_cube_001.location = (0.233, -0.1185, 0.2239)
ob_cube_001.rotation_euler = (0.0, 0.7828, 0.0)
ob_cube_001.scale = (0.03185, -0.01082, 0.1975)
ob_cube_001.lineart.crease_threshold = 0.0

# ---- collection membership
col_collection_1.objects.link(ob_cube)
col_collection_1.objects.link(ob_lamp)
col_collection_1.objects.link(ob_camera)
col_collection_1.objects.link(ob_cylinder_001)
col_collection_1.objects.link(ob_cylinder)
col_collection_1.objects.link(ob_cube_001)

# ---- scene / render settings (as saved in the file)
scene.camera = ob_camera
scene.frame_start = 1; scene.frame_end = 250; scene.frame_set(1)
scene.render.engine = 'CYCLES'
scene.render.resolution_percentage = 50
scene.render.dither_intensity = 0.0
scene.cycles.use_denoising = False
scene.cycles.samples = 128
scene.cycles.sampling_pattern = 'TABULATED_SOBOL'
scene.cycles.use_adaptive_sampling = False
scene.cycles.use_light_tree = False
scene.cycles.blur_glossy = 0.0
scene.cycles.sample_clamp_indirect = 0.0
scene.view_settings.view_transform = 'Standard'
bpy.context.view_layer.update()
